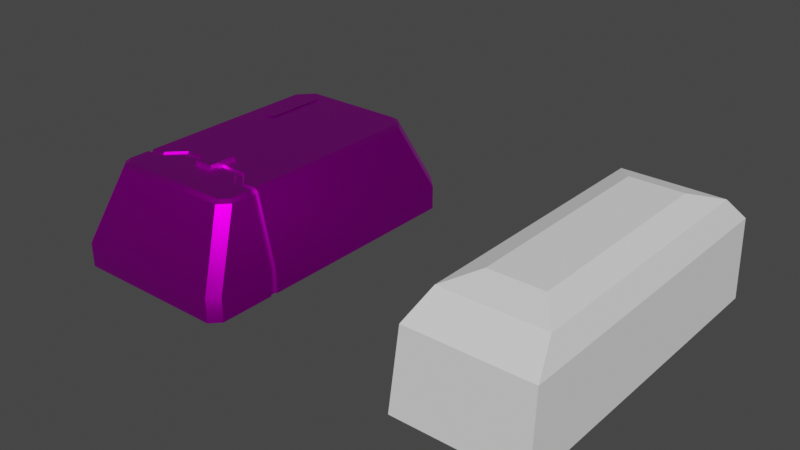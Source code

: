 # Source: Radial_test1.blend  (saved by Blender 2.81.16; exported with 4.5.12 LTS)
import bpy
from mathutils import Matrix  # noqa: F401  (used for matrix-valued properties, if any)

bpy.ops.wm.read_factory_settings(use_empty=True)
scene = bpy.context.scene
scene.name = 'Scene'

# ---- collections
col_collection = bpy.data.collections.new('Collection'); scene.collection.children.link(col_collection)

# ---- images (referenced by path relative to the original .blend; pixels are not part of the script)
import os
ASSET_DIR = os.environ.get("B2B_ASSET_DIR", "")  # directory of the original .blend (textures are referenced by path, not embedded)
HERE = os.path.dirname(os.path.abspath(__file__))  # packed textures are extracted next to this script under _unpacked/

def load_image(name, relpath, width, height, colorspace="sRGB"):
    """Load a texture the original file referenced (path relative to the .blend, or extracted next to this script)."""
    p = next((c for c in (os.path.join(HERE, relpath), os.path.join(ASSET_DIR, relpath)) if relpath and os.path.exists(c)), "")
    if p:
        img = bpy.data.images.load(p, check_existing=True)
        img.name = name
    else:  # same state as the original file: an image datablock whose file is absent (Cycles renders it pink)
        img = bpy.data.images.new(name, width, height)
        img.source = "FILE"
        img.filepath = "//" + (relpath or name)
    img.colorspace_settings.name = colorspace
    return img
img_stack_dif_png = load_image('Stack_Dif.png', 'Stack_Dif.png', 1024, 1024, 'sRGB')

# ---- materials (node trees are filled in below, after node groups)
mat_material = bpy.data.materials.new('Material')
mat_material.alpha_threshold = 0.0
mat_material.use_transparent_shadow = False
mat_material.line_color = (0.0, 0.0, 0.0, 1.0)

# ---- node groups
ng_auto_smooth = bpy.data.node_groups.new('Auto Smooth', 'GeometryNodeTree')
_s = ng_auto_smooth.interface.new_socket(name='Geometry', in_out='OUTPUT', socket_type='NodeSocketGeometry')
_s = ng_auto_smooth.interface.new_socket(name='Geometry', in_out='INPUT', socket_type='NodeSocketGeometry')
_s = ng_auto_smooth.interface.new_socket(name='Angle', in_out='INPUT', socket_type='NodeSocketFloat')
_s.subtype = 'ANGLE'
_s.min_value = 0.0
_s.max_value = 3.142
ng_auto_smooth.is_modifier = True
_N = ng_auto_smooth.nodes; _L = ng_auto_smooth.links
n0 = _N.new('NodeGroupOutput'); n0.name = 'Group Output'; n0.location = (480, -100)
n1 = _N.new('NodeGroupInput'); n1.name = 'Group Input'; n1.location = (-420, -300)
n2 = _N.new('NodeGroupInput'); n2.name = 'Group Input.001'; n2.location = (-60, -100)
n3 = _N.new('GeometryNodeSetShadeSmooth'); n3.name = 'Set Shade Smooth'; n3.location = (120, -100)
n3.domain = 'EDGE'
n4 = _N.new('GeometryNodeSetShadeSmooth'); n4.name = 'Set Shade Smooth.001'; n4.location = (300, -100)
n5 = _N.new('GeometryNodeInputMeshEdgeAngle'); n5.name = 'Edge Angle'; n5.location = (-420, -220)
n6 = _N.new('GeometryNodeInputEdgeSmooth'); n6.name = 'Is Edge Smooth'; n6.location = (-60, -160)
n7 = _N.new('GeometryNodeInputShadeSmooth'); n7.name = 'Is Face Smooth'; n7.location = (-240, -340)
n8 = _N.new('FunctionNodeBooleanMath'); n8.name = 'Boolean Math'; n8.location = (-60, -220)
n9 = _N.new('FunctionNodeCompare'); n9.name = 'Compare'; n9.location = (-240, -180)
n9.operation = 'LESS_EQUAL'
_L.new(n5.outputs[0], n9.inputs[0])
_L.new(n4.outputs[0], n0.inputs[0])
_L.new(n1.outputs[1], n9.inputs[1])
_L.new(n9.outputs[0], n8.inputs[0])
_L.new(n7.outputs[0], n8.inputs[1])
_L.new(n2.outputs[0], n3.inputs[0])
_L.new(n6.outputs[0], n3.inputs[1])
_L.new(n3.outputs[0], n4.inputs[0])
_L.new(n8.outputs[0], n3.inputs[2])
n0.is_active_output = True

# ---- material node trees
mat_material.use_nodes = True; mat_material.node_tree.nodes.clear()
_N = mat_material.node_tree.nodes; _L = mat_material.node_tree.links
n0 = _N.new('ShaderNodeOutputMaterial'); n0.name = 'Material Output'; n0.location = (362, 318)
n1 = _N.new('ShaderNodeBsdfPrincipled'); n1.name = 'Principled BSDF'; n1.location = (72, 318)
n1.distribution = 'GGX'
n1.subsurface_method = 'BURLEY'
n1.inputs[2].default_value = 0.4
n1.inputs[3].default_value = 1.45
n1.inputs[27].default_value = (0.0, 0.0, 0.0, 1.0)
n1.inputs[28].default_value = 1.0
n2 = _N.new('ShaderNodeTexImage'); n2.name = 'Image Texture'; n2.location = (-371, 212)
n2.image = img_stack_dif_png
_L.new(n1.outputs[0], n0.inputs[0])
_L.new(n2.outputs[0], n1.inputs[0])
_L.new(n2.outputs[1], n1.inputs[1])
n0.is_active_output = True

# ---- world
world_world = bpy.data.worlds.new('World'); scene.world = world_world
world_world.use_nodes = True; world_world.node_tree.nodes.clear()
_N = world_world.node_tree.nodes; _L = world_world.node_tree.links
n0 = _N.new('ShaderNodeOutputWorld'); n0.name = 'World Output'; n0.location = (300, 300)
n1 = _N.new('ShaderNodeBackground'); n1.name = 'Background'; n1.location = (10, 300)
n1.inputs[0].default_value = (0.05088, 0.05088, 0.05088, 1.0)
_L.new(n1.outputs[0], n0.inputs[0])
n0.is_active_output = True
world_world.color = (0.05088, 0.05088, 0.05088)
world_world.use_sun_shadow = False
world_world.sun_shadow_jitter_overblur = 0.0

# ---- meshes
me_cube_001 = bpy.data.meshes.new('Cube.001')
me_cube_001.from_pydata([(0.4879, -0.4857, 0.08231), (0.4879, -0.5103, 0.08231), (0.2763, -0.5103, 0.4901), (0.1951, -0.4291, 0.4901), (0.2115, -0.3969, 0.4901), (0.3004, -0.4857, 0.4901), (0.5, -0.477, 0.08231), (0.5, -0.519, 0.08231), (0.2727, -0.519, 0.5), (0.1915, -0.4378, 0.5), (0.2151, -0.3882, 0.5), (0.304, -0.477, 0.5), (0.4082, 0.8903, 0.08231), (0.5, 0.7933, 0.08231), (0.4879, -0.5103, -0.0555), (0.4879, -0.4857, -0.0555), (0.5, -0.519, -0.0555), (0.5, -0.477, -0.0555), (0.5, 0.7933, -0.0555), (0.4082, 0.8903, -0.0555), (0.446, -0.8981, 0.08231), (0.5, -0.8422, 0.08231), (0.5, -0.8423, -0.0555), (0.446, -0.8981, -0.0555), (0.3959, -0.4857, 0.473), (0.3735, -0.4857, 0.4901), (0.3736, -0.5103, 0.4901), (0.3959, -0.5103, 0.473), (0.4041, -0.477, 0.483), (0.3817, -0.477, 0.5), (0.3818, -0.519, 0.5), (0.4041, -0.519, 0.4831), (0.3816, 0.5872, 0.5), (0.404, 0.6014, 0.4832), (0.3122, 0.6983, 0.4833), (0.3006, 0.6727, 0.5), (0.3385, -0.6799, 0.5), (0.35, -0.7061, 0.4833), (0.3819, -0.6348, 0.5), (0.404, -0.6501, 0.4832), (-0.4879, -0.4857, 0.08231), (-0.4879, -0.5103, 0.08231), (-0.2763, -0.5103, 0.4901), (-0.1951, -0.4291, 0.4901), (-0.2115, -0.3969, 0.4901), (-0.3004, -0.4857, 0.4901), (-0.5, -0.477, 0.08231), (-0.5, -0.519, 0.08231), (-0.2727, -0.519, 0.5), (-0.1915, -0.4378, 0.5), (-0.2151, -0.3882, 0.5), (-0.304, -0.477, 0.5), (-0.4082, 0.8903, 0.08231), (-0.5, 0.7933, 0.08231), (-0.4879, -0.5103, -0.0555), (-0.4879, -0.4857, -0.0555), (-0.5, -0.519, -0.0555), (-0.5, -0.477, -0.0555), (-0.5, 0.7933, -0.0555), (-0.4082, 0.8903, -0.0555), (-0.446, -0.8981, 0.08231), (-0.5, -0.8422, 0.08231), (-0.5, -0.8423, -0.0555), (-0.446, -0.8981, -0.0555), (-0.3959, -0.4857, 0.473), (-0.3735, -0.4857, 0.4901), (-0.3736, -0.5103, 0.4901), (-0.3959, -0.5103, 0.473), (-0.4041, -0.477, 0.483), (-0.3817, -0.477, 0.5), (-0.3818, -0.519, 0.5), (-0.4041, -0.519, 0.4831), (-0.3816, 0.5872, 0.5), (-0.404, 0.6014, 0.4832), (-0.3122, 0.6983, 0.4833), (-0.3006, 0.6727, 0.5), (-0.3385, -0.6799, 0.5), (-0.35, -0.7061, 0.4833), (-0.3819, -0.6348, 0.5), (-0.404, -0.6501, 0.4832), (-0.05308, -0.313, 0.5232), (0.05308, -0.313, 0.5232), (0.05308, -0.4694, 0.5232), (-0.05308, -0.4694, 0.5232), (-0.06385, -0.2971, 0.475), (0.06385, -0.2971, 0.475), (0.06385, -0.4853, 0.475), (-0.06385, -0.4853, 0.475), (-0.2116, 0.2345, 0.5075), (-0.2116, 0.6189, 0.5075), (-0.3076, 0.2345, 0.5075), (-0.3076, 0.6189, 0.5075)], [], [(43, 49, 9, 3), (9, 49, 48, 76, 36, 8), (7, 21, 22, 16), (24, 0, 6, 28), (7, 31, 39, 21), (43, 3, 4, 44), (1, 27, 31, 7), (26, 2, 8, 30), (5, 25, 29, 11), (13, 33, 28, 6), (2, 3, 9, 8), (10, 50, 44, 4), (34, 74, 75, 35), (4, 5, 11, 10), (0, 24, 27, 1), (5, 4, 3, 2), (55, 59, 19, 15), (14, 16, 22, 23), (11, 35, 10), (32, 35, 11, 29), (37, 20, 21, 39), (1, 7, 16, 14), (17, 15, 19, 18), (33, 13, 12, 34), (13, 6, 17, 18), (0, 1, 14, 15), (6, 0, 15, 17), (36, 38, 30, 8), (12, 13, 18, 19), (20, 23, 22, 21), (25, 5, 2, 26), (25, 26, 27, 24), (29, 25, 24, 28), (26, 30, 31, 27), (35, 32, 33, 34), (32, 29, 28, 33), (75, 50, 10, 35), (37, 39, 38, 36), (36, 76, 77, 37), (30, 38, 39, 31), (12, 52, 74, 34), (19, 59, 52, 12), (47, 56, 62, 61), (64, 68, 46, 40), (47, 61, 79, 71), (60, 63, 23, 20), (41, 47, 71, 67), (66, 70, 48, 42), (45, 51, 69, 65), (53, 46, 68, 73), (42, 48, 49, 43), (44, 50, 51, 45), (40, 41, 67, 64), (45, 42, 43, 44), (54, 63, 62, 56), (51, 50, 75), (72, 69, 51, 75), (77, 79, 61, 60), (41, 54, 56, 47), (57, 58, 59, 55), (73, 74, 52, 53), (53, 58, 57, 46), (40, 55, 54, 41), (46, 57, 55, 40), (76, 48, 70, 78), (52, 59, 58, 53), (60, 61, 62, 63), (65, 66, 42, 45), (63, 54, 14, 23), (15, 14, 54, 55), (65, 64, 67, 66), (69, 68, 64, 65), (66, 67, 71, 70), (75, 74, 73, 72), (72, 73, 68, 69), (77, 76, 78, 79), (70, 71, 79, 78), (60, 20, 37, 77), (80, 83, 82, 81), (80, 81, 85, 84), (83, 80, 84, 87), (82, 83, 87, 86), (81, 82, 86, 85), (90, 88, 89, 91)])
me_cube_001.polygons.foreach_set('use_smooth', [True] * 84)
_k = set([(80, 81), (80, 83), (80, 84), (81, 82), (81, 85), (82, 83), (82, 86), (83, 87), (84, 85), (84, 87), (85, 86), (86, 87)])
me_cube_001.attributes.new('sharp_edge', 'BOOLEAN', 'EDGE').data.foreach_set('value', [ (min(e.vertices), max(e.vertices)) in _k for e in me_cube_001.edges])
_uv = me_cube_001.uv_layers.new(name='UVMap')
_uv.uv.foreach_set('vector', [0.3178, 0.6632, 0.318, 0.6626, 0.3353, 0.6628, 0.3355, 0.6634, 0.3353, 0.6628, 0.318, 0.6626, 0.3142, 0.6592, 0.3117, 0.6517, 0.3417, 0.6516, 0.3392, 0.6593, 0.3671, 0.6584, 0.3668, 0.6422, 0.3737, 0.6422, 0.3737, 0.6584, 0.3459, 0.6609, 0.367, 0.6603, 0.3671, 0.661, 0.3457, 0.6616, 0.3671, 0.6584, 0.3457, 0.6587, 0.3454, 0.6524, 0.3668, 0.6422, 0.3178, 0.6632, 0.3355, 0.6634, 0.3362, 0.6649, 0.3171, 0.6646, 0.367, 0.6591, 0.3459, 0.6595, 0.3457, 0.6587, 0.3671, 0.6584, 0.3443, 0.6595, 0.3394, 0.6599, 0.3392, 0.6593, 0.3445, 0.6589, 0.3406, 0.661, 0.3443, 0.6609, 0.3445, 0.6616, 0.3408, 0.6616, 0.3645, 0.7322, 0.3445, 0.7219, 0.3457, 0.6616, 0.3671, 0.661, 0.3394, 0.6599, 0.3355, 0.6634, 0.3353, 0.6628, 0.3392, 0.6593, 0.3365, 0.6655, 0.3169, 0.6652, 0.3171, 0.6646, 0.3362, 0.6649, 0.3395, 0.7257, 0.3142, 0.7255, 0.3146, 0.7242, 0.339, 0.7244, 0.3362, 0.6649, 0.3406, 0.661, 0.3408, 0.6616, 0.3365, 0.6655, 0.367, 0.6603, 0.3459, 0.6609, 0.3459, 0.6595, 0.367, 0.6591, 0.3406, 0.661, 0.3362, 0.6649, 0.3355, 0.6634, 0.3394, 0.6599, 0.2992, 0.7515, 0.3728, 0.7552, 0.3728, 0.7931, 0.2992, 0.7968, 0.298, 0.7968, 0.2976, 0.7973, 0.2826, 0.7973, 0.28, 0.7948, 0.3408, 0.6616, 0.339, 0.7244, 0.3365, 0.6655, 0.3431, 0.7211, 0.339, 0.7244, 0.3408, 0.6616, 0.3445, 0.6616, 0.3421, 0.6502, 0.3462, 0.6306, 0.3498, 0.6315, 0.3451, 0.6521, 0.367, 0.6591, 0.3671, 0.6584, 0.3737, 0.6584, 0.3737, 0.6591, 0.3, 0.798, 0.2992, 0.7968, 0.3728, 0.7931, 0.3683, 0.7973, 0.3442, 0.7221, 0.3502, 0.7421, 0.3444, 0.7439, 0.3395, 0.7257, 0.3645, 0.7322, 0.3671, 0.661, 0.3737, 0.661, 0.3714, 0.7324, 0.367, 0.6603, 0.367, 0.6591, 0.3737, 0.6591, 0.3737, 0.6603, 0.3671, 0.661, 0.367, 0.6603, 0.3737, 0.6603, 0.3737, 0.661, 0.3417, 0.6516, 0.344, 0.6533, 0.3445, 0.6589, 0.3392, 0.6593, 0.3444, 0.7439, 0.3502, 0.7421, 0.3516, 0.7485, 0.3455, 0.7499, 0.3462, 0.6306, 0.347, 0.6242, 0.3509, 0.6248, 0.3498, 0.6315, 0.3443, 0.6609, 0.3406, 0.661, 0.3394, 0.6599, 0.3443, 0.6595, 0.3443, 0.6609, 0.3443, 0.6595, 0.3459, 0.6595, 0.3459, 0.6609, 0.3445, 0.6616, 0.3443, 0.6609, 0.3459, 0.6609, 0.3457, 0.6616, 0.3443, 0.6595, 0.3445, 0.6589, 0.3457, 0.6587, 0.3459, 0.6595, 0.339, 0.7244, 0.3431, 0.7211, 0.3442, 0.7221, 0.3395, 0.7257, 0.3431, 0.7211, 0.3445, 0.6616, 0.3457, 0.6616, 0.3445, 0.7219, 0.3146, 0.7242, 0.3169, 0.6652, 0.3365, 0.6655, 0.339, 0.7244, 0.3421, 0.6502, 0.3451, 0.6521, 0.344, 0.6533, 0.3417, 0.6516, 0.3417, 0.6516, 0.3117, 0.6517, 0.3112, 0.6503, 0.3421, 0.6502, 0.3445, 0.6589, 0.344, 0.6533, 0.3454, 0.6524, 0.3457, 0.6587, 0.3444, 0.7439, 0.31, 0.7439, 0.3142, 0.7255, 0.3395, 0.7257, 0.3455, 0.7499, 0.309, 0.7503, 0.31, 0.7439, 0.3444, 0.7439, 0.2866, 0.6586, 0.2801, 0.6586, 0.28, 0.6426, 0.2868, 0.6426, 0.3076, 0.6608, 0.3077, 0.6616, 0.2866, 0.6612, 0.2867, 0.6605, 0.2866, 0.6586, 0.2868, 0.6426, 0.3079, 0.6525, 0.3078, 0.6587, 0.3062, 0.6306, 0.3054, 0.6239, 0.347, 0.6242, 0.3462, 0.6306, 0.2867, 0.6593, 0.2866, 0.6586, 0.3078, 0.6587, 0.3076, 0.6595, 0.3091, 0.6595, 0.309, 0.6588, 0.3142, 0.6592, 0.3139, 0.6598, 0.3129, 0.6609, 0.3126, 0.6615, 0.3089, 0.6615, 0.3091, 0.6608, 0.2892, 0.732, 0.2866, 0.6612, 0.3077, 0.6616, 0.3092, 0.7218, 0.3139, 0.6598, 0.3142, 0.6592, 0.318, 0.6626, 0.3178, 0.6632, 0.3171, 0.6646, 0.3169, 0.6652, 0.3126, 0.6615, 0.3129, 0.6609, 0.2867, 0.6605, 0.2867, 0.6593, 0.3076, 0.6595, 0.3076, 0.6608, 0.3129, 0.6609, 0.3139, 0.6598, 0.3178, 0.6632, 0.3171, 0.6646, 0.298, 0.7515, 0.28, 0.7534, 0.2826, 0.7509, 0.2976, 0.7509, 0.3126, 0.6615, 0.3169, 0.6652, 0.3146, 0.7242, 0.3106, 0.721, 0.3089, 0.6615, 0.3126, 0.6615, 0.3146, 0.7242, 0.3112, 0.6503, 0.3083, 0.6523, 0.3026, 0.6316, 0.3062, 0.6306, 0.2867, 0.6593, 0.2801, 0.6593, 0.2801, 0.6586, 0.2866, 0.6586, 0.2996, 0.7503, 0.3683, 0.7509, 0.3728, 0.7552, 0.2992, 0.7515, 0.3095, 0.722, 0.3142, 0.7255, 0.31, 0.7439, 0.304, 0.7423, 0.2892, 0.732, 0.2824, 0.7322, 0.2801, 0.6611, 0.2866, 0.6612, 0.2867, 0.6605, 0.2801, 0.6605, 0.2801, 0.6593, 0.2867, 0.6593, 0.2866, 0.6612, 0.2801, 0.6611, 0.2801, 0.6605, 0.2867, 0.6605, 0.3117, 0.6517, 0.3142, 0.6592, 0.309, 0.6588, 0.3093, 0.6534, 0.31, 0.7439, 0.309, 0.7503, 0.3026, 0.7489, 0.304, 0.7423, 0.3062, 0.6306, 0.3026, 0.6316, 0.3013, 0.6246, 0.3054, 0.6239, 0.3091, 0.6608, 0.3091, 0.6595, 0.3139, 0.6598, 0.3129, 0.6609, 0.28, 0.7534, 0.298, 0.7515, 0.298, 0.7968, 0.28, 0.7948, 0.2992, 0.7968, 0.298, 0.7968, 0.298, 0.7515, 0.2992, 0.7515, 0.3091, 0.6608, 0.3076, 0.6608, 0.3076, 0.6595, 0.3091, 0.6595, 0.3089, 0.6615, 0.3077, 0.6616, 0.3076, 0.6608, 0.3091, 0.6608, 0.3091, 0.6595, 0.3076, 0.6595, 0.3078, 0.6587, 0.309, 0.6588, 0.3146, 0.7242, 0.3142, 0.7255, 0.3095, 0.722, 0.3106, 0.721, 0.3106, 0.721, 0.3092, 0.7218, 0.3077, 0.6616, 0.3089, 0.6615, 0.3112, 0.6503, 0.3117, 0.6517, 0.3093, 0.6534, 0.3083, 0.6523, 0.309, 0.6588, 0.3078, 0.6587, 0.3079, 0.6525, 0.3093, 0.6534, 0.3062, 0.6306, 0.3462, 0.6306, 0.3421, 0.6502, 0.3112, 0.6503, 0.011, 0.2156, 0.011, 0.203, 0.02402, 0.203, 0.02402, 0.2156, 0.011, 0.2156, 0.02402, 0.2156, 0.02402, 0.2216, 0.011, 0.2216, 0.011, 0.203, 0.011, 0.2156, 0.00503, 0.2156, 0.00503, 0.203, 0.02402, 0.203, 0.011, 0.203, 0.011, 0.197, 0.02402, 0.197, 0.02402, 0.2156, 0.02402, 0.203, 0.02999, 0.203, 0.02999, 0.2156, 0.4398, 0.1487, 0.4398, 0.1643, 0.3774, 0.1643, 0.3774, 0.1487])
me_cube_001.materials.append(mat_material)
me_cube_001.use_remesh_preserve_volume = False
me_cube_001.use_remesh_preserve_attributes = False
me_cube_001.use_mirror_vertex_groups = False
me_cube_001.update()
me_cube_011 = bpy.data.meshes.new('Cube.011')
me_cube_011.from_pydata([(0.2461, -0.667, 0.376), (-0.2461, -0.667, 0.1721), (0.2664, -0.667, 0.2741), (-0.2461, -0.667, 0.376), (0.2461, -0.667, 0.1721), (-0.1884, -0.667, 0.4625), (0.1884, -0.667, 0.08571), (-0.102, -0.667, 0.5202), (0.102, -0.667, 0.02796), (-5.96e-08, -0.667, 0.5405), (-5.96e-08, -0.667, 0.00768), (0.102, -0.667, 0.5202), (-0.102, -0.667, 0.02796), (0.1884, -0.667, 0.4625), (-0.1884, -0.667, 0.08571), (-0.2664, -0.667, 0.2741), (-0.2084, -0.658, 0.06569), (-0.1128, -0.658, 0.001795), (-5.96e-08, -0.658, -0.02064), (0.1128, -0.658, 0.001795), (0.2084, -0.658, 0.06569), (0.2723, -0.658, 0.1613), (0.2947, -0.658, 0.2741), (0.2723, -0.658, 0.3869), (0.2084, -0.658, 0.4825), (0.1128, -0.658, 0.5464), (-5.96e-08, -0.658, 0.5688), (-0.1128, -0.658, 0.5464), (-0.2084, -0.658, 0.4825), (-0.2723, -0.658, 0.3869), (-0.2947, -0.658, 0.2741), (-0.2723, -0.658, 0.1613), (-0.2084, -0.6986, 0.06569), (-0.1128, -0.6986, 0.001795), (-5.96e-08, -0.6986, -0.02064), (0.1128, -0.6986, 0.001795), (0.2084, -0.6986, 0.06569), (0.2723, -0.6986, 0.1613), (0.2947, -0.6986, 0.2741), (0.2723, -0.6986, 0.3869), (0.2084, -0.6986, 0.4825), (0.1128, -0.6986, 0.5464), (-5.96e-08, -0.6986, 0.5688), (-0.1128, -0.6986, 0.5464), (-0.2084, -0.6986, 0.4825), (-0.2723, -0.6986, 0.3869), (-0.2947, -0.6986, 0.2741), (-0.2723, -0.6986, 0.1613), (0.1689, -0.7, 0.443), (0.2207, -0.7, 0.3655), (-0.1689, -0.7, 0.1052), (-0.2207, -0.7, 0.1827), (0.2389, -0.7, 0.2741), (-0.2389, -0.7, 0.2741), (-0.2207, -0.7, 0.3655), (0.2207, -0.7, 0.1827), (-0.1689, -0.7, 0.443), (0.1689, -0.7, 0.1052), (-0.09143, -0.7, 0.4948), (0.09143, -0.7, 0.05337), (-5.96e-08, -0.7, 0.513), (-5.96e-08, -0.7, 0.03518), (0.09143, -0.7, 0.4948), (-0.09143, -0.7, 0.05337), (-0.09296, -0.6566, 0.04968), (0.09296, -0.6566, 0.4985), (-5.96e-08, -0.6566, 0.03119), (-5.96e-08, -0.6566, 0.517), (0.09296, -0.6566, 0.04968), (-0.09296, -0.6566, 0.4985), (0.1718, -0.6566, 0.1023), (-0.1718, -0.6566, 0.4459), (0.2244, -0.6566, 0.1811), (-0.2244, -0.6566, 0.3671), (-0.2429, -0.6566, 0.2741), (0.2429, -0.6566, 0.2741), (-0.2244, -0.6566, 0.1811), (-0.1718, -0.6566, 0.1023), (0.2244, -0.6566, 0.3671), (0.1718, -0.6566, 0.4459), (-0.2638, -0.7371, 0.2741), (-0.2437, -0.7371, 0.375), (-0.1865, -0.7371, 0.4606), (-0.1009, -0.7371, 0.5178), (-5.96e-08, -0.7371, 0.5379), (0.1009, -0.7371, 0.5178), (0.1865, -0.7371, 0.4606), (0.2437, -0.7371, 0.375), (0.2638, -0.7371, 0.2741), (0.2437, -0.7371, 0.1732), (0.1865, -0.7371, 0.08758), (0.1009, -0.7371, 0.0304), (-5.96e-08, -0.7371, 0.01032), (-0.1009, -0.7371, 0.0304), (-0.1865, -0.7371, 0.08758), (-0.2437, -0.7371, 0.1732), (-5.96e-08, -0.9013, 0.2741), (-0.07838, -0.8982, 0.2741), (-0.07242, -0.8982, 0.3041), (-0.05543, -0.8982, 0.3295), (-0.03, -0.8982, 0.3465), (-5.96e-08, -0.8982, 0.3525), (0.03, -0.8982, 0.3465), (0.05543, -0.8982, 0.3295), (0.07242, -0.8982, 0.3041), (0.07838, -0.8982, 0.2741), (0.07242, -0.8982, 0.2441), (0.05543, -0.8982, 0.2187), (0.03, -0.8982, 0.2017), (-5.96e-08, -0.8982, 0.1957), (-0.03, -0.8982, 0.2017), (-0.05543, -0.8982, 0.2187), (-0.07242, -0.8982, 0.2441), (-0.2414, -0.79, 0.2741), (-0.1367, -0.8813, 0.2741), (-0.1989, -0.8424, 0.2741), (-0.1263, -0.8813, 0.3264), (-0.223, -0.79, 0.3665), (-0.1837, -0.8424, 0.3502), (-0.09665, -0.8813, 0.3707), (-0.1707, -0.79, 0.4448), (-0.1406, -0.8424, 0.4147), (-0.05231, -0.8813, 0.4004), (-0.09239, -0.79, 0.4971), (-0.07611, -0.8424, 0.4578), (-5.96e-08, -0.8813, 0.4108), (-5.96e-08, -0.79, 0.5155), (-5.96e-08, -0.8424, 0.473), (0.05231, -0.8813, 0.4004), (0.09239, -0.79, 0.4971), (0.07611, -0.8424, 0.4578), (0.09665, -0.8813, 0.3707), (0.1707, -0.79, 0.4448), (0.1406, -0.8424, 0.4147), (0.1263, -0.8813, 0.3264), (0.223, -0.79, 0.3665), (0.1837, -0.8424, 0.3502), (0.1367, -0.8813, 0.2741), (0.2414, -0.79, 0.2741), (0.1989, -0.8424, 0.2741), (0.1263, -0.8813, 0.2218), (0.223, -0.79, 0.1817), (0.1837, -0.8424, 0.198), (0.09665, -0.8813, 0.1774), (0.1707, -0.79, 0.1034), (0.1406, -0.8424, 0.1335), (0.05231, -0.8813, 0.1478), (0.09239, -0.79, 0.05105), (0.07611, -0.8424, 0.09035), (-5.96e-08, -0.8813, 0.1374), (-5.96e-08, -0.79, 0.03267), (-5.96e-08, -0.8424, 0.07522), (-0.05231, -0.8813, 0.1478), (-0.09239, -0.79, 0.05105), (-0.07611, -0.8424, 0.09035), (-0.09665, -0.8813, 0.1774), (-0.1707, -0.79, 0.1034), (-0.1406, -0.8424, 0.1335), (-0.1263, -0.8813, 0.2218), (-0.223, -0.79, 0.1817), (-0.1837, -0.8424, 0.198), (0.1884, -0.6844, 0.4625), (0.2461, -0.6844, 0.376), (-0.1884, -0.6844, 0.08571), (-0.2461, -0.6844, 0.1721), (0.2664, -0.6844, 0.2741), (-0.2664, -0.6844, 0.2741), (-0.2461, -0.6844, 0.376), (0.2461, -0.6844, 0.1721), (-0.1884, -0.6844, 0.4625), (0.1884, -0.6844, 0.08571), (-0.102, -0.6844, 0.5202), (0.102, -0.6844, 0.02796), (-5.96e-08, -0.6844, 0.5405), (-5.96e-08, -0.6844, 0.00768), (0.102, -0.6844, 0.5202), (-0.102, -0.6844, 0.02796), (0.1177, -0.5536, 0.566), (0.2094, -0.5536, 0.5072), (0.2094, -0.6592, 0.5072), (0.1177, -0.6592, 0.566), (0.09069, -0.5536, 0.524), (0.1824, -0.5536, 0.4651), (0.1824, -0.6592, 0.4651), (0.09069, -0.6592, 0.524), (0.2795, -0.5635, 0.3791), (0.2795, -0.6493, 0.3791), (0.2795, -0.6493, -0.04337), (0.2795, -0.5635, -0.04337), (0.1177, -0.5635, 0.5434), (0.2094, -0.5635, 0.4845), (0.2094, -0.6493, 0.4845), (0.1177, -0.6493, 0.5434), (0.0, -0.5635, 0.5126), (0.0, -0.6493, 0.5126), (0.2295, -0.5635, 0.364), (0.2295, -0.6493, 0.364), (0.2295, -0.6493, -0.04337), (0.2295, -0.5635, -0.04337), (0.09952, -0.5635, 0.4956), (0.1736, -0.5635, 0.4481), (0.1736, -0.6493, 0.4481), (0.09952, -0.6493, 0.4956), (0.0, -0.5635, 0.5619), (0.0, -0.6493, 0.5619), (-0.2795, -0.5635, 0.3791), (-0.2795, -0.6493, 0.3791), (-0.2795, -0.6493, -0.04337), (-0.2795, -0.5635, -0.04337), (-0.1177, -0.5635, 0.5434), (-0.2094, -0.5635, 0.4845), (-0.2094, -0.6493, 0.4845), (-0.1177, -0.6493, 0.5434), (-0.2295, -0.5635, 0.364), (-0.2295, -0.6493, 0.364), (-0.2295, -0.6493, -0.04337), (-0.2295, -0.5635, -0.04337), (-0.09952, -0.5635, 0.4956), (-0.1736, -0.5635, 0.4481), (-0.1736, -0.6493, 0.4481), (-0.09952, -0.6493, 0.4956), (0.2461, 0.667, 0.376), (-0.2461, 0.667, 0.1721), (0.2664, 0.667, 0.2741), (-0.2461, 0.667, 0.376), (0.2461, 0.667, 0.1721), (-0.1884, 0.667, 0.4625), (0.1884, 0.667, 0.08571), (-0.102, 0.667, 0.5202), (0.102, 0.667, 0.02796), (-5.96e-08, 0.667, 0.5405), (-5.96e-08, 0.667, 0.00768), (0.102, 0.667, 0.5202), (-0.102, 0.667, 0.02796), (0.1884, 0.667, 0.4625), (-0.1884, 0.667, 0.08571), (-0.2664, 0.667, 0.2741), (-0.2084, 0.658, 0.06569), (-0.1128, 0.658, 0.001795), (-5.96e-08, 0.658, -0.02064), (0.1128, 0.658, 0.001795), (0.2084, 0.658, 0.06569), (0.2723, 0.658, 0.1613), (0.2947, 0.658, 0.2741), (0.2723, 0.658, 0.3869), (0.2084, 0.658, 0.4825), (0.1128, 0.658, 0.5464), (-5.96e-08, 0.658, 0.5688), (-0.1128, 0.658, 0.5464), (-0.2084, 0.658, 0.4825), (-0.2723, 0.658, 0.3869), (-0.2947, 0.658, 0.2741), (-0.2723, 0.658, 0.1613), (-0.2084, 0.6986, 0.06569), (-0.1128, 0.6986, 0.001795), (-5.96e-08, 0.6986, -0.02064), (0.1128, 0.6986, 0.001795), (0.2084, 0.6986, 0.06569), (0.2723, 0.6986, 0.1613), (0.2947, 0.6986, 0.2741), (0.2723, 0.6986, 0.3869), (0.2084, 0.6986, 0.4825), (0.1128, 0.6986, 0.5464), (-5.96e-08, 0.6986, 0.5688), (-0.1128, 0.6986, 0.5464), (-0.2084, 0.6986, 0.4825), (-0.2723, 0.6986, 0.3869), (-0.2947, 0.6986, 0.2741), (-0.2723, 0.6986, 0.1613), (0.1689, 0.7, 0.443), (0.2207, 0.7, 0.3655), (-0.1689, 0.7, 0.1052), (-0.2207, 0.7, 0.1827), (0.2389, 0.7, 0.2741), (-0.2389, 0.7, 0.2741), (-0.2207, 0.7, 0.3655), (0.2207, 0.7, 0.1827), (-0.1689, 0.7, 0.443), (0.1689, 0.7, 0.1052), (-0.09143, 0.7, 0.4948), (0.09143, 0.7, 0.05337), (-5.96e-08, 0.7, 0.513), (-5.96e-08, 0.7, 0.03518), (0.09143, 0.7, 0.4948), (-0.09143, 0.7, 0.05337), (-0.09296, 0.6566, 0.04968), (0.09296, 0.6566, 0.4985), (-5.96e-08, 0.6566, 0.03119), (-5.96e-08, 0.6566, 0.517), (0.09296, 0.6566, 0.04968), (-0.09296, 0.6566, 0.4985), (0.1718, 0.6566, 0.1023), (-0.1718, 0.6566, 0.4459), (0.2244, 0.6566, 0.1811), (-0.2244, 0.6566, 0.3671), (-0.2429, 0.6566, 0.2741), (0.2429, 0.6566, 0.2741), (-0.2244, 0.6566, 0.1811), (-0.1718, 0.6566, 0.1023), (0.2244, 0.6566, 0.3671), (0.1718, 0.6566, 0.4459), (-0.2638, 0.7371, 0.2741), (-0.2437, 0.7371, 0.375), (-0.1865, 0.7371, 0.4606), (-0.1009, 0.7371, 0.5178), (-5.96e-08, 0.7371, 0.5379), (0.1009, 0.7371, 0.5178), (0.1865, 0.7371, 0.4606), (0.2437, 0.7371, 0.375), (0.2638, 0.7371, 0.2741), (0.2437, 0.7371, 0.1732), (0.1865, 0.7371, 0.08758), (0.1009, 0.7371, 0.0304), (-5.96e-08, 0.7371, 0.01032), (-0.1009, 0.7371, 0.0304), (-0.1865, 0.7371, 0.08758), (-0.2437, 0.7371, 0.1732), (-5.96e-08, 0.9013, 0.2741), (-0.07838, 0.8982, 0.2741), (-0.07242, 0.8982, 0.3041), (-0.05543, 0.8982, 0.3295), (-0.03, 0.8982, 0.3465), (-5.96e-08, 0.8982, 0.3525), (0.03, 0.8982, 0.3465), (0.05543, 0.8982, 0.3295), (0.07242, 0.8982, 0.3041), (0.07838, 0.8982, 0.2741), (0.07242, 0.8982, 0.2441), (0.05543, 0.8982, 0.2187), (0.03, 0.8982, 0.2017), (-5.96e-08, 0.8982, 0.1957), (-0.03, 0.8982, 0.2017), (-0.05543, 0.8982, 0.2187), (-0.07242, 0.8982, 0.2441), (-0.2414, 0.79, 0.2741), (-0.1367, 0.8813, 0.2741), (-0.1989, 0.8424, 0.2741), (-0.1263, 0.8813, 0.3264), (-0.223, 0.79, 0.3665), (-0.1837, 0.8424, 0.3502), (-0.09665, 0.8813, 0.3707), (-0.1707, 0.79, 0.4448), (-0.1406, 0.8424, 0.4147), (-0.05231, 0.8813, 0.4004), (-0.09239, 0.79, 0.4971), (-0.07611, 0.8424, 0.4578), (-5.96e-08, 0.8813, 0.4108), (-5.96e-08, 0.79, 0.5155), (-5.96e-08, 0.8424, 0.473), (0.05231, 0.8813, 0.4004), (0.09239, 0.79, 0.4971), (0.07611, 0.8424, 0.4578), (0.09665, 0.8813, 0.3707), (0.1707, 0.79, 0.4448), (0.1406, 0.8424, 0.4147), (0.1263, 0.8813, 0.3264), (0.223, 0.79, 0.3665), (0.1837, 0.8424, 0.3502), (0.1367, 0.8813, 0.2741), (0.2414, 0.79, 0.2741), (0.1989, 0.8424, 0.2741), (0.1263, 0.8813, 0.2218), (0.223, 0.79, 0.1817), (0.1837, 0.8424, 0.198), (0.09665, 0.8813, 0.1774), (0.1707, 0.79, 0.1034), (0.1406, 0.8424, 0.1335), (0.05231, 0.8813, 0.1478), (0.09239, 0.79, 0.05105), (0.07611, 0.8424, 0.09035), (-5.96e-08, 0.8813, 0.1374), (-5.96e-08, 0.79, 0.03267), (-5.96e-08, 0.8424, 0.07522), (-0.05231, 0.8813, 0.1478), (-0.09239, 0.79, 0.05105), (-0.07611, 0.8424, 0.09035), (-0.09665, 0.8813, 0.1774), (-0.1707, 0.79, 0.1034), (-0.1406, 0.8424, 0.1335), (-0.1263, 0.8813, 0.2218), (-0.223, 0.79, 0.1817), (-0.1837, 0.8424, 0.198), (0.1884, 0.6844, 0.4625), (0.2461, 0.6844, 0.376), (-0.1884, 0.6844, 0.08571), (-0.2461, 0.6844, 0.1721), (0.2664, 0.6844, 0.2741), (-0.2664, 0.6844, 0.2741), (-0.2461, 0.6844, 0.376), (0.2461, 0.6844, 0.1721), (-0.1884, 0.6844, 0.4625), (0.1884, 0.6844, 0.08571), (-0.102, 0.6844, 0.5202), (0.102, 0.6844, 0.02796), (-5.96e-08, 0.6844, 0.5405), (-5.96e-08, 0.6844, 0.00768), (0.102, 0.6844, 0.5202), (-0.102, 0.6844, 0.02796), (-0.2664, 0.0, 0.2741), (-0.2461, 0.0, 0.376), (-0.1884, 0.0, 0.4625), (-0.102, 0.0, 0.5202), (-5.96e-08, 0.0, 0.5405), (0.102, 0.0, 0.5202), (0.1884, 0.0, 0.4625), (0.2461, 0.0, 0.376), (0.2664, 0.0, 0.2741), (0.2461, 0.0, 0.1721), (0.1884, 0.0, 0.08571), (0.102, 0.0, 0.02796), (-5.96e-08, 0.0, 0.00768), (-0.102, 0.0, 0.02796), (-0.1884, 0.0, 0.08571), (-0.2461, 0.0, 0.1721), (0.1177, 0.5536, 0.566), (0.2094, 0.5536, 0.5072), (0.2094, 0.6592, 0.5072), (0.1177, 0.6592, 0.566), (0.09069, 0.5536, 0.524), (0.1824, 0.5536, 0.4651), (0.1824, 0.6592, 0.4651), (0.09069, 0.6592, 0.524), (0.2795, 0.5635, 0.3791), (0.2795, 0.6493, 0.3791), (0.2795, 0.6493, -0.04337), (0.2795, 0.5635, -0.04337), (0.1177, 0.5635, 0.5434), (0.2094, 0.5635, 0.4845), (0.2094, 0.6493, 0.4845), (0.1177, 0.6493, 0.5434), (0.0, 0.5635, 0.5126), (0.0, 0.6493, 0.5126), (0.2295, 0.5635, 0.364), (0.2295, 0.6493, 0.364), (0.2295, 0.6493, -0.04337), (0.2295, 0.5635, -0.04337), (0.09952, 0.5635, 0.4956), (0.1736, 0.5635, 0.4481), (0.1736, 0.6493, 0.4481), (0.09952, 0.6493, 0.4956), (0.0, 0.5635, 0.5619), (0.0, 0.6493, 0.5619), (-0.2795, 0.5635, 0.3791), (-0.2795, 0.6493, 0.3791), (-0.2795, 0.6493, -0.04337), (-0.2795, 0.5635, -0.04337), (-0.1177, 0.5635, 0.5434), (-0.2094, 0.5635, 0.4845), (-0.2094, 0.6493, 0.4845), (-0.1177, 0.6493, 0.5434), (-0.2295, 0.5635, 0.364), (-0.2295, 0.6493, 0.364), (-0.2295, 0.6493, -0.04337), (-0.2295, 0.5635, -0.04337), (-0.09952, 0.5635, 0.4956), (-0.1736, 0.5635, 0.4481), (-0.1736, 0.6493, 0.4481), (-0.09952, 0.6493, 0.4956), (-0.3726, -0.1286, 0.09212), (-0.3726, -0.1286, 0.2685), (-0.3726, 0.1286, 0.09212), (-0.3726, 0.1286, 0.2685), (-0.1006, -0.1286, 0.05176), (-0.1006, -0.1286, 0.3089), (-0.1006, 0.1286, 0.05176), (-0.1006, 0.1286, 0.3089), (-0.3271, 0.1286, 0.05176), (-0.3271, 0.1286, 0.3089), (-0.3271, -0.1286, 0.05176), (-0.3271, -0.1286, 0.3089), (-0.1054, -0.1054, 0.4989), (-0.1054, -0.1054, 0.5568), (-0.1054, 0.1054, 0.4989), (-0.1054, 0.1054, 0.5568), (0.1054, -0.1054, 0.4989), (0.1054, -0.1054, 0.5568), (0.1054, 0.1054, 0.4989), (0.1054, 0.1054, 0.5568), (-0.2711, 0.2931, -0.04425), (-0.3311, 0.2931, -0.04425), (-0.3611, 0.2411, -0.04425), (-0.3311, 0.1892, -0.04425), (-0.2711, 0.1892, -0.04425), (-0.2411, 0.2411, -0.04425), (-0.2711, 0.2928, 0.09944), (-0.3311, 0.2928, 0.09944), (-0.3611, 0.2411, 0.09443), (-0.3311, 0.1894, 0.08943), (-0.2711, 0.1894, 0.08943), (-0.2411, 0.2411, 0.09443), (-0.2711, 0.2807, 0.1562), (-0.3311, 0.2807, 0.1562), (-0.3611, 0.2331, 0.1354), (-0.3311, 0.1855, 0.1146), (-0.2711, 0.1855, 0.1146), (-0.2411, 0.2331, 0.1354), (-0.2711, 0.2425, 0.2069), (-0.3311, 0.2425, 0.2069), (-0.3611, 0.2112, 0.1654), (-0.3311, 0.1799, 0.1239), (-0.2711, 0.1799, 0.1239), (-0.2411, 0.2112, 0.1654), (-0.2711, 0.1905, 0.2275), (-0.3311, 0.1905, 0.2275), (-0.3611, 0.1814, 0.1764), (-0.3311, 0.1723, 0.1252), (-0.2711, 0.1723, 0.1252), (-0.2411, 0.1814, 0.1764), (-0.2711, -0.1905, 0.2275), (-0.3311, -0.1905, 0.2275), (-0.3611, -0.1814, 0.1764), (-0.3311, -0.1723, 0.1252), (-0.2711, -0.1723, 0.1252), (-0.2411, -0.1814, 0.1764), (-0.2711, -0.2425, 0.2069), (-0.3311, -0.2425, 0.2069), (-0.3611, -0.2112, 0.1654), (-0.3311, -0.1799, 0.1239), (-0.2711, -0.1799, 0.1239), (-0.2411, -0.2112, 0.1654), (-0.2711, -0.2807, 0.1562), (-0.3311, -0.2807, 0.1562), (-0.3611, -0.2331, 0.1354), (-0.3311, -0.1855, 0.1146), (-0.2711, -0.1855, 0.1146), (-0.2411, -0.2331, 0.1354), (-0.2711, -0.2928, 0.09944), (-0.3311, -0.2928, 0.09944), (-0.3611, -0.2411, 0.09443), (-0.3311, -0.1894, 0.08943), (-0.2711, -0.1894, 0.08943), (-0.2411, -0.2411, 0.09443), (-0.2711, -0.2931, -0.04425), (-0.3311, -0.2931, -0.04425), (-0.3611, -0.2411, -0.04425), (-0.3311, -0.1892, -0.04425), (-0.2711, -0.1892, -0.04425), (-0.2411, -0.2411, -0.04425), (-0.0833, -0.05, 0.5289), (-0.08713, -0.06, 0.5382), (-0.1405, -0.05, 0.5053), (-0.1457, -0.06, 0.5139), (-0.151, -0.05, 0.5224), (-0.2164, -0.06, 0.4538), (-0.2241, -0.05, 0.4603), (-0.258, -0.05, 0.3647), (-0.2674, -0.06, 0.3682), (-0.2767, -0.05, 0.3716), (-0.2834, -0.06, 0.2737), (-0.09096, -0.05, 0.5474), (-0.09096, 0.05, 0.5474), (-0.2767, 0.05, 0.3716), (-0.2933, -0.05, 0.2754), (-0.0833, 0.05, 0.5289), (-0.2088, 0.05, 0.4473), (-0.2088, -0.05, 0.4473), (-0.258, 0.05, 0.3647), (-0.2736, 0.05, 0.272), (-0.2736, -0.05, 0.272), (-0.08713, 0.06, 0.5382), (-0.151, 0.05, 0.5224), (-0.1457, 0.06, 0.5139), (-0.1405, 0.05, 0.5053), (-0.2241, 0.05, 0.4603), (-0.2164, 0.06, 0.4538), (-0.2674, 0.06, 0.3682), (-0.2933, 0.05, 0.2754), (-0.2834, 0.06, 0.2737)], [], [(13, 0, 405, 404), (14, 1, 413, 412), (0, 2, 406, 405), (15, 3, 399, 398), (1, 15, 398, 413), (2, 4, 407, 406), (3, 5, 400, 399), (4, 6, 408, 407), (5, 7, 401, 400), (6, 8, 409, 408), (7, 9, 402, 401), (8, 10, 410, 409), (9, 11, 403, 402), (10, 12, 411, 410), (11, 13, 404, 403), (12, 14, 412, 411), (16, 17, 33, 32), (23, 24, 40, 39), (29, 30, 46, 45), (31, 16, 32, 47), (22, 23, 39, 38), (28, 29, 45, 44), (21, 22, 38, 37), (30, 31, 47, 46), (20, 21, 37, 36), (27, 28, 44, 43), (19, 20, 36, 35), (26, 27, 43, 42), (18, 19, 35, 34), (25, 26, 42, 41), (17, 18, 34, 33), (24, 25, 41, 40), (32, 50, 51, 47), (46, 53, 54, 45), (45, 54, 56, 44), (44, 56, 58, 43), (43, 58, 60, 42), (42, 60, 62, 41), (41, 62, 48, 40), (40, 48, 49, 39), (39, 49, 52, 38), (38, 52, 55, 37), (37, 55, 57, 36), (34, 61, 63, 33), (35, 59, 61, 34), (36, 57, 59, 35), (33, 63, 50, 32), (47, 51, 53, 46), (28, 71, 73, 29), (30, 74, 76, 31), (31, 76, 77, 16), (22, 75, 78, 23), (17, 64, 66, 18), (24, 79, 65, 25), (16, 77, 64, 17), (19, 68, 70, 20), (20, 70, 72, 21), (21, 72, 75, 22), (29, 73, 74, 30), (23, 78, 79, 24), (25, 65, 67, 26), (26, 67, 69, 27), (27, 69, 71, 28), (18, 66, 68, 19), (143, 140, 106, 107), (122, 119, 99, 100), (146, 143, 107, 108), (125, 122, 100, 101), (149, 146, 108, 109), (128, 125, 101, 102), (152, 149, 109, 110), (131, 128, 102, 103), (155, 152, 110, 111), (134, 131, 103, 104), (158, 155, 111, 112), (137, 134, 104, 105), (140, 137, 105, 106), (114, 158, 112, 97), (119, 116, 98, 99), (93, 92, 150, 153), (86, 85, 129, 132), (94, 93, 153, 156), (87, 86, 132, 135), (95, 94, 156, 159), (88, 87, 135, 138), (81, 80, 113, 117), (80, 95, 159, 113), (89, 88, 138, 141), (82, 81, 117, 120), (90, 89, 141, 144), (83, 82, 120, 123), (91, 90, 144, 147), (84, 83, 123, 126), (92, 91, 147, 150), (85, 84, 126, 129), (100, 99, 96), (117, 113, 115, 118), (118, 115, 114, 116), (120, 117, 118, 121), (121, 118, 116, 119), (123, 120, 121, 124), (124, 121, 119, 122), (126, 123, 124, 127), (127, 124, 122, 125), (129, 126, 127, 130), (130, 127, 125, 128), (132, 129, 130, 133), (133, 130, 128, 131), (135, 132, 133, 136), (136, 133, 131, 134), (138, 135, 136, 139), (139, 136, 134, 137), (141, 138, 139, 142), (142, 139, 137, 140), (144, 141, 142, 145), (145, 142, 140, 143), (147, 144, 145, 148), (148, 145, 143, 146), (150, 147, 148, 151), (151, 148, 146, 149), (153, 150, 151, 154), (154, 151, 149, 152), (156, 153, 154, 157), (157, 154, 152, 155), (159, 156, 157, 160), (160, 157, 155, 158), (113, 159, 160, 115), (115, 160, 158, 114), (116, 114, 97, 98), (108, 107, 96), (101, 100, 96), (109, 108, 96), (102, 101, 96), (110, 109, 96), (103, 102, 96), (111, 110, 96), (104, 103, 96), (112, 111, 96), (105, 104, 96), (98, 97, 96), (97, 112, 96), (106, 105, 96), (99, 98, 96), (107, 106, 96), (93, 94, 163, 176), (85, 86, 161, 175), (92, 93, 176, 174), (84, 85, 175, 173), (91, 92, 174, 172), (83, 84, 173, 171), (90, 91, 172, 170), (82, 83, 171, 169), (89, 90, 170, 168), (81, 82, 169, 167), (88, 89, 168, 165), (95, 80, 166, 164), (80, 81, 167, 166), (87, 88, 165, 162), (94, 95, 164, 163), (86, 87, 162, 161), (177, 180, 179, 178), (181, 182, 183, 184), (177, 178, 182, 181), (180, 177, 181, 184), (179, 180, 184, 183), (178, 179, 183, 182), (185, 186, 187, 188), (192, 189, 203, 204), (189, 192, 191, 190), (191, 186, 185, 190), (195, 198, 197, 196), (202, 194, 193, 199), (199, 200, 201, 202), (201, 200, 195, 196), (185, 188, 198, 195), (187, 186, 196, 197), (188, 187, 197, 198), (189, 190, 200, 199), (191, 192, 202, 201), (186, 191, 201, 196), (190, 185, 195, 200), (192, 204, 194, 202), (203, 189, 199, 193), (205, 208, 207, 206), (212, 204, 203, 209), (209, 210, 211, 212), (211, 210, 205, 206), (213, 214, 215, 216), (220, 217, 193, 194), (217, 220, 219, 218), (219, 214, 213, 218), (205, 213, 216, 208), (207, 215, 214, 206), (208, 216, 215, 207), (209, 217, 218, 210), (211, 219, 220, 212), (206, 214, 219, 211), (210, 218, 213, 205), (212, 220, 194, 204), (203, 193, 217, 209), (234, 404, 405, 221), (235, 412, 413, 222), (221, 405, 406, 223), (236, 398, 399, 224), (222, 413, 398, 236), (223, 406, 407, 225), (224, 399, 400, 226), (225, 407, 408, 227), (226, 400, 401, 228), (227, 408, 409, 229), (228, 401, 402, 230), (229, 409, 410, 231), (230, 402, 403, 232), (231, 410, 411, 233), (232, 403, 404, 234), (233, 411, 412, 235), (237, 253, 254, 238), (244, 260, 261, 245), (250, 266, 267, 251), (252, 268, 253, 237), (243, 259, 260, 244), (249, 265, 266, 250), (242, 258, 259, 243), (251, 267, 268, 252), (241, 257, 258, 242), (248, 264, 265, 249), (240, 256, 257, 241), (247, 263, 264, 248), (239, 255, 256, 240), (246, 262, 263, 247), (238, 254, 255, 239), (245, 261, 262, 246), (253, 268, 272, 271), (267, 266, 275, 274), (266, 265, 277, 275), (265, 264, 279, 277), (264, 263, 281, 279), (263, 262, 283, 281), (262, 261, 269, 283), (261, 260, 270, 269), (260, 259, 273, 270), (259, 258, 276, 273), (258, 257, 278, 276), (255, 254, 284, 282), (256, 255, 282, 280), (257, 256, 280, 278), (254, 253, 271, 284), (268, 267, 274, 272), (249, 250, 294, 292), (251, 252, 297, 295), (252, 237, 298, 297), (243, 244, 299, 296), (238, 239, 287, 285), (245, 246, 286, 300), (237, 238, 285, 298), (240, 241, 291, 289), (241, 242, 293, 291), (242, 243, 296, 293), (250, 251, 295, 294), (244, 245, 300, 299), (246, 247, 288, 286), (247, 248, 290, 288), (248, 249, 292, 290), (239, 240, 289, 287), (364, 328, 327, 361), (343, 321, 320, 340), (367, 329, 328, 364), (346, 322, 321, 343), (370, 330, 329, 367), (349, 323, 322, 346), (373, 331, 330, 370), (352, 324, 323, 349), (376, 332, 331, 373), (355, 325, 324, 352), (379, 333, 332, 376), (358, 326, 325, 355), (361, 327, 326, 358), (335, 318, 333, 379), (340, 320, 319, 337), (314, 374, 371, 313), (307, 353, 350, 306), (315, 377, 374, 314), (308, 356, 353, 307), (316, 380, 377, 315), (309, 359, 356, 308), (302, 338, 334, 301), (301, 334, 380, 316), (310, 362, 359, 309), (303, 341, 338, 302), (311, 365, 362, 310), (304, 344, 341, 303), (312, 368, 365, 311), (305, 347, 344, 304), (313, 371, 368, 312), (306, 350, 347, 305), (321, 317, 320), (338, 339, 336, 334), (339, 337, 335, 336), (341, 342, 339, 338), (342, 340, 337, 339), (344, 345, 342, 341), (345, 343, 340, 342), (347, 348, 345, 344), (348, 346, 343, 345), (350, 351, 348, 347), (351, 349, 346, 348), (353, 354, 351, 350), (354, 352, 349, 351), (356, 357, 354, 353), (357, 355, 352, 354), (359, 360, 357, 356), (360, 358, 355, 357), (362, 363, 360, 359), (363, 361, 358, 360), (365, 366, 363, 362), (366, 364, 361, 363), (368, 369, 366, 365), (369, 367, 364, 366), (371, 372, 369, 368), (372, 370, 367, 369), (374, 375, 372, 371), (375, 373, 370, 372), (377, 378, 375, 374), (378, 376, 373, 375), (380, 381, 378, 377), (381, 379, 376, 378), (334, 336, 381, 380), (336, 335, 379, 381), (337, 319, 318, 335), (329, 317, 328), (322, 317, 321), (330, 317, 329), (323, 317, 322), (331, 317, 330), (324, 317, 323), (332, 317, 331), (325, 317, 324), (333, 317, 332), (326, 317, 325), (319, 317, 318), (318, 317, 333), (327, 317, 326), (320, 317, 319), (328, 317, 327), (314, 397, 384, 315), (306, 396, 382, 307), (313, 395, 397, 314), (305, 394, 396, 306), (312, 393, 395, 313), (304, 392, 394, 305), (311, 391, 393, 312), (303, 390, 392, 304), (310, 389, 391, 311), (302, 388, 390, 303), (309, 386, 389, 310), (316, 385, 387, 301), (301, 387, 388, 302), (308, 383, 386, 309), (315, 384, 385, 316), (307, 382, 383, 308), (414, 415, 416, 417), (418, 421, 420, 419), (414, 418, 419, 415), (417, 421, 418, 414), (416, 420, 421, 417), (415, 419, 420, 416), (422, 425, 424, 423), (429, 441, 440, 426), (426, 427, 428, 429), (428, 427, 422, 423), (432, 433, 434, 435), (439, 436, 430, 431), (436, 439, 438, 437), (438, 433, 432, 437), (422, 432, 435, 425), (424, 434, 433, 423), (425, 435, 434, 424), (426, 436, 437, 427), (428, 438, 439, 429), (423, 433, 438, 428), (427, 437, 432, 422), (429, 439, 431, 441), (440, 430, 436, 426), (442, 443, 444, 445), (449, 446, 440, 441), (446, 449, 448, 447), (448, 443, 442, 447), (450, 453, 452, 451), (457, 431, 430, 454), (454, 455, 456, 457), (456, 455, 450, 451), (442, 445, 453, 450), (444, 443, 451, 452), (445, 444, 452, 453), (446, 447, 455, 454), (448, 449, 457, 456), (443, 448, 456, 451), (447, 442, 450, 455), (449, 441, 431, 457), (440, 446, 454, 430), (458, 459, 461, 460), (466, 467, 465, 464), (468, 469, 459, 458), (466, 464, 462, 468), (467, 461, 459, 469), (465, 467, 469, 463), (460, 466, 468, 458), (462, 463, 469, 468), (460, 461, 467, 466), (470, 471, 473, 472), (472, 473, 477, 476), (476, 477, 475, 474), (474, 475, 471, 470), (477, 473, 471, 475), (478, 484, 489, 483), (479, 485, 484, 478), (480, 486, 485, 479), (481, 487, 486, 480), (482, 488, 487, 481), (483, 489, 488, 482), (484, 490, 495, 489), (485, 491, 490, 484), (486, 492, 491, 485), (487, 493, 492, 486), (488, 494, 493, 487), (489, 495, 494, 488), (490, 496, 501, 495), (491, 497, 496, 490), (492, 498, 497, 491), (493, 499, 498, 492), (494, 500, 499, 493), (495, 501, 500, 494), (496, 502, 507, 501), (497, 503, 502, 496), (498, 504, 503, 497), (499, 505, 504, 498), (500, 506, 505, 499), (501, 507, 506, 500), (502, 508, 513, 507), (503, 509, 508, 502), (504, 510, 509, 503), (505, 511, 510, 504), (506, 512, 511, 505), (507, 513, 512, 506), (508, 514, 519, 513), (509, 515, 514, 508), (510, 516, 515, 509), (511, 517, 516, 510), (512, 518, 517, 511), (513, 519, 518, 512), (514, 520, 525, 519), (515, 521, 520, 514), (516, 522, 521, 515), (517, 523, 522, 516), (518, 524, 523, 517), (519, 525, 524, 518), (520, 526, 531, 525), (521, 527, 526, 520), (522, 528, 527, 521), (523, 529, 528, 522), (524, 530, 529, 523), (525, 531, 530, 524), (526, 532, 537, 531), (527, 533, 532, 526), (528, 534, 533, 527), (529, 535, 534, 528), (530, 536, 535, 529), (531, 537, 536, 530), (539, 541, 540, 538), (549, 542, 541, 539), (541, 543, 555, 540), (542, 544, 543, 541), (543, 546, 545, 555), (544, 547, 546, 543), (546, 548, 558, 545), (547, 552, 548, 546), (550, 560, 542, 549), (560, 563, 544, 542), (563, 551, 547, 544), (551, 566, 552, 547), (538, 540, 562, 553), (540, 555, 554, 562), (555, 545, 556, 554), (545, 558, 557, 556), (559, 561, 560, 550), (553, 562, 561, 559), (561, 564, 563, 560), (562, 554, 564, 561), (564, 565, 551, 563), (554, 556, 565, 564), (565, 567, 566, 551), (556, 557, 567, 565)])
me_cube_011.polygons.foreach_set('use_smooth', [True] * 492)
_k = set([(16, 17), (16, 31), (17, 18), (18, 19), (19, 20), (20, 21), (21, 22), (22, 23), (23, 24), (24, 25), (25, 26), (26, 27), (27, 28), (28, 29), (29, 30), (30, 31), (32, 33), (32, 47), (33, 34), (34, 35), (35, 36), (36, 37), (37, 38), (38, 39), (39, 40), (40, 41), (41, 42), (42, 43), (43, 44), (44, 45), (45, 46), (46, 47), (177, 178), (177, 180), (177, 181), (178, 179), (178, 182), (179, 180), (179, 183), (180, 184), (181, 182), (181, 184), (182, 183), (183, 184), (185, 188), (185, 190), (186, 187), (186, 191), (187, 188), (187, 197), (188, 198), (189, 190), (189, 203), (191, 192), (192, 204), (193, 199), (193, 217), (194, 202), (194, 220), (195, 198), (195, 200), (196, 197), (196, 201), (197, 198), (199, 200), (201, 202), (203, 209), (204, 212), (205, 208), (205, 210), (206, 207), (206, 211), (207, 208), (207, 215), (208, 216), (209, 210), (211, 212), (213, 216), (213, 218), (214, 215), (214, 219), (215, 216), (217, 218), (219, 220), (237, 238), (237, 252), (238, 239), (239, 240), (240, 241), (241, 242), (242, 243), (243, 244), (244, 245), (245, 246), (246, 247), (247, 248), (248, 249), (249, 250), (250, 251), (251, 252), (253, 254), (253, 268), (254, 255), (255, 256), (256, 257), (257, 258), (258, 259), (259, 260), (260, 261), (261, 262), (262, 263), (263, 264), (264, 265), (265, 266), (266, 267), (267, 268), (414, 415), (414, 417), (414, 418), (415, 416), (415, 419), (416, 417), (416, 420), (417, 421), (418, 419), (418, 421), (419, 420), (420, 421), (422, 425), (422, 427), (423, 424), (423, 428), (424, 425), (424, 434), (425, 435), (426, 427), (426, 440), (428, 429), (429, 441), (430, 436), (430, 454), (431, 439), (431, 457), (432, 435), (432, 437), (433, 434), (433, 438), (434, 435), (436, 437), (438, 439), (440, 446), (441, 449), (442, 445), (442, 447), (443, 444), (443, 448), (444, 445), (444, 452), (445, 453), (446, 447), (448, 449), (450, 453), (450, 455), (451, 452), (451, 456), (452, 453), (454, 455), (456, 457), (458, 459), (458, 468), (459, 469), (460, 461), (460, 466), (461, 467), (462, 468), (463, 469), (464, 466), (465, 467), (470, 471), (470, 472), (470, 474), (471, 473), (471, 475), (472, 473), (472, 476), (473, 477), (474, 475), (474, 476), (475, 477), (476, 477)])
me_cube_011.attributes.new('sharp_edge', 'BOOLEAN', 'EDGE').data.foreach_set('value', [ (min(e.vertices), max(e.vertices)) in _k for e in me_cube_011.edges])
_uv = me_cube_011.uv_layers.new(name='UVMap')
_uv.uv.foreach_set('vector', [0.8391, 0.1316, 0.8391, 0.1502, 0.7902, 0.1502, 0.7902, 0.1316, 0.8391, 0.2807, 0.8391, 0.2993, 0.7902, 0.2993, 0.7902, 0.2807, 0.8391, 0.1502, 0.8391, 0.1689, 0.7902, 0.1689, 0.7902, 0.1502, 0.8391, 0.01979, 0.8391, 0.03842, 0.7902, 0.03842, 0.7902, 0.01979, 0.8391, 0.001152, 0.8391, 0.01979, 0.7902, 0.01979, 0.7902, 0.001152, 0.8391, 0.1689, 0.8391, 0.1875, 0.7902, 0.1875, 0.7902, 0.1689, 0.8391, 0.03842, 0.8391, 0.05706, 0.7902, 0.05706, 0.7902, 0.03842, 0.8391, 0.1875, 0.8391, 0.2062, 0.7902, 0.2062, 0.7902, 0.1875, 0.8391, 0.05706, 0.8391, 0.0757, 0.7902, 0.0757, 0.7902, 0.05706, 0.8391, 0.2062, 0.8391, 0.2248, 0.7902, 0.2248, 0.7902, 0.2062, 0.8391, 0.0757, 0.8391, 0.09433, 0.7902, 0.09433, 0.7902, 0.0757, 0.8391, 0.2248, 0.8391, 0.2434, 0.7902, 0.2434, 0.7902, 0.2248, 0.8391, 0.09433, 0.8391, 0.113, 0.7902, 0.113, 0.7902, 0.09433, 0.8391, 0.2434, 0.8391, 0.2621, 0.7902, 0.2621, 0.7902, 0.2434, 0.8391, 0.113, 0.8391, 0.1316, 0.7902, 0.1316, 0.7902, 0.113, 0.8391, 0.2621, 0.8391, 0.2807, 0.7902, 0.2807, 0.7902, 0.2621, 0.863, 0.2642, 0.863, 0.2467, 0.8568, 0.2467, 0.8568, 0.2642, 0.863, 0.1416, 0.863, 0.1241, 0.8568, 0.1241, 0.8568, 0.1416, 0.863, 0.03653, 0.863, 0.01902, 0.8568, 0.01902, 0.8568, 0.03653, 0.863, 0.2817, 0.863, 0.2642, 0.8568, 0.2642, 0.8568, 0.2817, 0.863, 0.1591, 0.863, 0.1416, 0.8568, 0.1416, 0.8568, 0.1591, 0.863, 0.05404, 0.863, 0.03653, 0.8568, 0.03653, 0.8568, 0.05404, 0.863, 0.1766, 0.863, 0.1591, 0.8568, 0.1591, 0.8568, 0.1766, 0.863, 0.01902, 0.863, 0.001505, 0.8568, 0.001505, 0.8568, 0.01902, 0.863, 0.1941, 0.863, 0.1766, 0.8568, 0.1766, 0.8568, 0.1941, 0.863, 0.07155, 0.863, 0.05404, 0.8568, 0.05404, 0.8568, 0.07155, 0.863, 0.2116, 0.863, 0.1941, 0.8568, 0.1941, 0.8568, 0.2116, 0.863, 0.08906, 0.863, 0.07155, 0.8568, 0.07155, 0.8568, 0.08906, 0.863, 0.2292, 0.863, 0.2116, 0.8568, 0.2116, 0.8568, 0.2292, 0.863, 0.1066, 0.863, 0.08906, 0.8568, 0.08906, 0.8568, 0.1066, 0.863, 0.2467, 0.863, 0.2292, 0.8568, 0.2292, 0.8568, 0.2467, 0.863, 0.1241, 0.863, 0.1066, 0.8568, 0.1066, 0.8568, 0.1241, 0.8568, 0.2642, 0.8431, 0.2642, 0.8431, 0.2817, 0.8568, 0.2817, 0.8568, 0.01902, 0.8431, 0.01902, 0.8431, 0.03653, 0.8568, 0.03653, 0.8568, 0.03653, 0.8431, 0.03653, 0.8431, 0.05404, 0.8568, 0.05404, 0.8568, 0.05404, 0.8431, 0.05404, 0.8431, 0.07155, 0.8568, 0.07155, 0.8568, 0.07155, 0.8431, 0.07155, 0.8431, 0.08906, 0.8568, 0.08906, 0.8568, 0.08906, 0.8431, 0.08906, 0.8431, 0.1066, 0.8568, 0.1066, 0.8568, 0.1066, 0.8431, 0.1066, 0.8431, 0.1241, 0.8568, 0.1241, 0.8568, 0.1241, 0.8431, 0.1241, 0.8431, 0.1416, 0.8568, 0.1416, 0.8568, 0.1416, 0.8431, 0.1416, 0.8431, 0.1591, 0.8568, 0.1591, 0.8568, 0.1591, 0.8431, 0.1591, 0.8431, 0.1766, 0.8568, 0.1766, 0.8568, 0.1766, 0.8431, 0.1766, 0.8431, 0.1941, 0.8568, 0.1941, 0.8568, 0.2292, 0.8431, 0.2292, 0.8431, 0.2467, 0.8568, 0.2467, 0.8568, 0.2116, 0.8431, 0.2116, 0.8431, 0.2292, 0.8568, 0.2292, 0.8568, 0.1941, 0.8431, 0.1941, 0.8431, 0.2116, 0.8568, 0.2116, 0.8568, 0.2467, 0.8431, 0.2467, 0.8431, 0.2642, 0.8568, 0.2642, 0.8568, 0.001505, 0.8431, 0.001505, 0.8431, 0.01902, 0.8568, 0.01902, 0.863, 0.05404, 0.876, 0.05404, 0.876, 0.03653, 0.863, 0.03653, 0.863, 0.01902, 0.876, 0.01902, 0.876, 0.001505, 0.863, 0.001505, 0.863, 0.2817, 0.876, 0.2817, 0.876, 0.2642, 0.863, 0.2642, 0.863, 0.1591, 0.876, 0.1591, 0.876, 0.1416, 0.863, 0.1416, 0.863, 0.2467, 0.876, 0.2467, 0.876, 0.2292, 0.863, 0.2292, 0.863, 0.1241, 0.876, 0.1241, 0.876, 0.1066, 0.863, 0.1066, 0.863, 0.2642, 0.876, 0.2642, 0.876, 0.2467, 0.863, 0.2467, 0.863, 0.2116, 0.876, 0.2116, 0.876, 0.1941, 0.863, 0.1941, 0.863, 0.1941, 0.876, 0.1941, 0.876, 0.1766, 0.863, 0.1766, 0.863, 0.1766, 0.876, 0.1766, 0.876, 0.1591, 0.863, 0.1591, 0.863, 0.03653, 0.876, 0.03653, 0.876, 0.01902, 0.863, 0.01902, 0.863, 0.1416, 0.876, 0.1416, 0.876, 0.1241, 0.863, 0.1241, 0.863, 0.1066, 0.876, 0.1066, 0.876, 0.08906, 0.863, 0.08906, 0.863, 0.08906, 0.876, 0.08906, 0.876, 0.07155, 0.863, 0.07155, 0.863, 0.07155, 0.876, 0.07155, 0.876, 0.05404, 0.863, 0.05404, 0.863, 0.2292, 0.876, 0.2292, 0.876, 0.2116, 0.863, 0.2116, 0.8176, 0.3385, 0.8149, 0.3373, 0.8168, 0.3345, 0.8183, 0.3352, 0.818, 0.3237, 0.8209, 0.3237, 0.8202, 0.327, 0.8186, 0.327, 0.8206, 0.3385, 0.8176, 0.3385, 0.8183, 0.3352, 0.82, 0.3352, 0.8152, 0.3247, 0.818, 0.3237, 0.8186, 0.327, 0.817, 0.3275, 0.8233, 0.3375, 0.8206, 0.3385, 0.82, 0.3352, 0.8215, 0.3347, 0.8131, 0.3268, 0.8152, 0.3247, 0.817, 0.3275, 0.8158, 0.3287, 0.8254, 0.3354, 0.8233, 0.3375, 0.8215, 0.3347, 0.8227, 0.3335, 0.8119, 0.3295, 0.8131, 0.3268, 0.8158, 0.3287, 0.8152, 0.3302, 0.8266, 0.3327, 0.8254, 0.3354, 0.8227, 0.3335, 0.8234, 0.332, 0.8118, 0.3324, 0.8119, 0.3295, 0.8152, 0.3302, 0.8151, 0.3318, 0.8267, 0.3298, 0.8266, 0.3327, 0.8234, 0.332, 0.8234, 0.3304, 0.8129, 0.3351, 0.8118, 0.3324, 0.8151, 0.3318, 0.8157, 0.3333, 0.8149, 0.3373, 0.8129, 0.3351, 0.8157, 0.3333, 0.8168, 0.3345, 0.8256, 0.327, 0.8267, 0.3298, 0.8234, 0.3304, 0.8228, 0.3289, 0.8209, 0.3237, 0.8236, 0.3249, 0.8217, 0.3277, 0.8202, 0.327, 0.8384, 0.344, 0.8321, 0.3503, 0.8288, 0.3456, 0.8336, 0.3409, 0.7966, 0.3266, 0.8001, 0.3182, 0.8049, 0.3213, 0.8022, 0.3276, 0.8419, 0.3356, 0.8384, 0.344, 0.8336, 0.3409, 0.8363, 0.3346, 0.7966, 0.3356, 0.7966, 0.3266, 0.8022, 0.3276, 0.8022, 0.3344, 0.8419, 0.3266, 0.8419, 0.3356, 0.8363, 0.3346, 0.8363, 0.3278, 0.8, 0.3439, 0.7966, 0.3356, 0.8022, 0.3344, 0.8047, 0.3407, 0.8321, 0.3119, 0.8385, 0.3183, 0.8338, 0.3215, 0.829, 0.3167, 0.8385, 0.3183, 0.8419, 0.3266, 0.8363, 0.3278, 0.8338, 0.3215, 0.8064, 0.3503, 0.8, 0.3439, 0.8047, 0.3407, 0.8095, 0.3455, 0.8238, 0.3085, 0.8321, 0.3119, 0.829, 0.3167, 0.8228, 0.3141, 0.8147, 0.3537, 0.8064, 0.3503, 0.8095, 0.3455, 0.8158, 0.3481, 0.8148, 0.3084, 0.8238, 0.3085, 0.8228, 0.3141, 0.816, 0.314, 0.8237, 0.3537, 0.8147, 0.3537, 0.8158, 0.3481, 0.8225, 0.3482, 0.8065, 0.3119, 0.8148, 0.3084, 0.816, 0.314, 0.8097, 0.3166, 0.8321, 0.3503, 0.8237, 0.3537, 0.8225, 0.3482, 0.8288, 0.3456, 0.8001, 0.3182, 0.8065, 0.3119, 0.8097, 0.3166, 0.8049, 0.3213, 0.8186, 0.327, 0.8202, 0.327, 0.8193, 0.3311, 0.829, 0.3167, 0.8338, 0.3215, 0.8294, 0.3245, 0.8261, 0.3211, 0.8261, 0.3211, 0.8294, 0.3245, 0.8256, 0.327, 0.8236, 0.3249, 0.8228, 0.3141, 0.829, 0.3167, 0.8261, 0.3211, 0.8218, 0.3192, 0.8218, 0.3192, 0.8261, 0.3211, 0.8236, 0.3249, 0.8209, 0.3237, 0.816, 0.314, 0.8228, 0.3141, 0.8218, 0.3192, 0.8171, 0.3192, 0.8171, 0.3192, 0.8218, 0.3192, 0.8209, 0.3237, 0.818, 0.3237, 0.8097, 0.3166, 0.816, 0.314, 0.8171, 0.3192, 0.8127, 0.3209, 0.8127, 0.3209, 0.8171, 0.3192, 0.818, 0.3237, 0.8152, 0.3247, 0.8049, 0.3213, 0.8097, 0.3166, 0.8127, 0.3209, 0.8093, 0.3242, 0.8093, 0.3242, 0.8127, 0.3209, 0.8152, 0.3247, 0.8131, 0.3268, 0.8022, 0.3276, 0.8049, 0.3213, 0.8093, 0.3242, 0.8074, 0.3286, 0.8074, 0.3286, 0.8093, 0.3242, 0.8131, 0.3268, 0.8119, 0.3295, 0.8022, 0.3344, 0.8022, 0.3276, 0.8074, 0.3286, 0.8073, 0.3333, 0.8073, 0.3333, 0.8074, 0.3286, 0.8119, 0.3295, 0.8118, 0.3324, 0.8047, 0.3407, 0.8022, 0.3344, 0.8073, 0.3333, 0.8091, 0.3377, 0.8091, 0.3377, 0.8073, 0.3333, 0.8118, 0.3324, 0.8129, 0.3351, 0.8095, 0.3455, 0.8047, 0.3407, 0.8091, 0.3377, 0.8124, 0.3411, 0.8124, 0.3411, 0.8091, 0.3377, 0.8129, 0.3351, 0.8149, 0.3373, 0.8158, 0.3481, 0.8095, 0.3455, 0.8124, 0.3411, 0.8167, 0.343, 0.8167, 0.343, 0.8124, 0.3411, 0.8149, 0.3373, 0.8176, 0.3385, 0.8225, 0.3482, 0.8158, 0.3481, 0.8167, 0.343, 0.8214, 0.343, 0.8214, 0.343, 0.8167, 0.343, 0.8176, 0.3385, 0.8206, 0.3385, 0.8288, 0.3456, 0.8225, 0.3482, 0.8214, 0.343, 0.8258, 0.3413, 0.8258, 0.3413, 0.8214, 0.343, 0.8206, 0.3385, 0.8233, 0.3375, 0.8336, 0.3409, 0.8288, 0.3456, 0.8258, 0.3413, 0.8292, 0.338, 0.8292, 0.338, 0.8258, 0.3413, 0.8233, 0.3375, 0.8254, 0.3354, 0.8363, 0.3346, 0.8336, 0.3409, 0.8292, 0.338, 0.8311, 0.3336, 0.8311, 0.3336, 0.8292, 0.338, 0.8254, 0.3354, 0.8266, 0.3327, 0.8363, 0.3278, 0.8363, 0.3346, 0.8311, 0.3336, 0.8312, 0.3289, 0.8312, 0.3289, 0.8311, 0.3336, 0.8266, 0.3327, 0.8267, 0.3298, 0.8338, 0.3215, 0.8363, 0.3278, 0.8312, 0.3289, 0.8294, 0.3245, 0.8294, 0.3245, 0.8312, 0.3289, 0.8267, 0.3298, 0.8256, 0.327, 0.8236, 0.3249, 0.8256, 0.327, 0.8228, 0.3289, 0.8217, 0.3277, 0.82, 0.3352, 0.8183, 0.3352, 0.8193, 0.3311, 0.817, 0.3275, 0.8186, 0.327, 0.8193, 0.3311, 0.8215, 0.3347, 0.82, 0.3352, 0.8193, 0.3311, 0.8158, 0.3287, 0.817, 0.3275, 0.8193, 0.3311, 0.8227, 0.3335, 0.8215, 0.3347, 0.8193, 0.3311, 0.8152, 0.3302, 0.8158, 0.3287, 0.8193, 0.3311, 0.8234, 0.332, 0.8227, 0.3335, 0.8193, 0.3311, 0.8151, 0.3318, 0.8152, 0.3302, 0.8193, 0.3311, 0.8234, 0.3304, 0.8234, 0.332, 0.8193, 0.3311, 0.8157, 0.3333, 0.8151, 0.3318, 0.8193, 0.3311, 0.8217, 0.3277, 0.8228, 0.3289, 0.8193, 0.3311, 0.8228, 0.3289, 0.8234, 0.3304, 0.8193, 0.3311, 0.8168, 0.3345, 0.8157, 0.3333, 0.8193, 0.3311, 0.8202, 0.327, 0.8217, 0.3277, 0.8193, 0.3311, 0.8183, 0.3352, 0.8168, 0.3345, 0.8193, 0.3311, 0.8384, 0.344, 0.8419, 0.3356, 0.8486, 0.3369, 0.8441, 0.3477, 0.8001, 0.3182, 0.7966, 0.3266, 0.7899, 0.3253, 0.7944, 0.3145, 0.8321, 0.3503, 0.8384, 0.344, 0.8441, 0.3477, 0.8359, 0.356, 0.8065, 0.3119, 0.8001, 0.3182, 0.7944, 0.3145, 0.8026, 0.3062, 0.8237, 0.3537, 0.8321, 0.3503, 0.8359, 0.356, 0.8251, 0.3604, 0.8148, 0.3084, 0.8065, 0.3119, 0.8026, 0.3062, 0.8134, 0.3018, 0.8147, 0.3537, 0.8237, 0.3537, 0.8251, 0.3604, 0.8134, 0.3604, 0.8238, 0.3085, 0.8148, 0.3084, 0.8134, 0.3018, 0.8251, 0.3018, 0.8064, 0.3503, 0.8147, 0.3537, 0.8134, 0.3604, 0.8027, 0.356, 0.8321, 0.3119, 0.8238, 0.3085, 0.8251, 0.3018, 0.8359, 0.3062, 0.8, 0.3439, 0.8064, 0.3503, 0.8027, 0.356, 0.7944, 0.3477, 0.8419, 0.3266, 0.8385, 0.3183, 0.8441, 0.3145, 0.8486, 0.3253, 0.8385, 0.3183, 0.8321, 0.3119, 0.8359, 0.3062, 0.8441, 0.3145, 0.7966, 0.3356, 0.8, 0.3439, 0.7944, 0.3477, 0.7899, 0.3369, 0.8419, 0.3356, 0.8419, 0.3266, 0.8486, 0.3253, 0.8486, 0.3369, 0.7966, 0.3266, 0.7966, 0.3356, 0.7899, 0.3369, 0.7899, 0.3253, 0.011, 0.2156, 0.011, 0.203, 0.02402, 0.203, 0.02402, 0.2156, 0.01118, 0.2396, 0.01118, 0.2266, 0.0238, 0.2266, 0.0238, 0.2396, 0.011, 0.2156, 0.02402, 0.2156, 0.02402, 0.2216, 0.011, 0.2216, 0.011, 0.203, 0.011, 0.2156, 0.00503, 0.2156, 0.00503, 0.203, 0.02402, 0.203, 0.011, 0.203, 0.011, 0.197, 0.02402, 0.197, 0.02402, 0.2156, 0.02402, 0.203, 0.02999, 0.203, 0.02999, 0.2156, 0.0196, 0.06066, 0.01034, 0.06073, 0.008772, 0.01019, 0.02048, 0.01008, 0.009827, 0.0855, 0.01917, 0.08554, 0.01955, 0.09863, 0.009688, 0.09863, 0.01917, 0.08554, 0.009827, 0.0855, 0.01, 0.07397, 0.01943, 0.07385, 0.01, 0.07397, 0.01034, 0.06073, 0.0196, 0.06066, 0.01943, 0.07385, 0.04068, 0.1279, 0.04068, 0.1766, 0.03043, 0.1766, 0.03043, 0.1279, 0.03043, 0.1054, 0.03043, 0.0933, 0.04068, 0.0933, 0.04068, 0.1054, 0.04068, 0.1054, 0.04068, 0.1159, 0.03043, 0.1159, 0.03043, 0.1054, 0.03043, 0.1159, 0.04068, 0.1159, 0.04068, 0.1279, 0.03043, 0.1279, 0.0196, 0.06066, 0.02048, 0.01008, 0.02671, 0.01018, 0.02587, 0.06096, 0.008772, 0.01019, 0.01034, 0.06073, 0.004074, 0.06093, 0.002566, 0.01038, 0.02048, 0.01008, 0.008772, 0.01019, 0.008706, 0.003371, 0.02041, 0.003258, 0.01917, 0.08554, 0.01943, 0.07385, 0.02523, 0.07394, 0.02563, 0.08545, 0.01, 0.07397, 0.009827, 0.0855, 0.003377, 0.08535, 0.004216, 0.07385, 0.01034, 0.06073, 0.01, 0.07397, 0.004216, 0.07385, 0.004074, 0.06093, 0.01943, 0.07385, 0.0196, 0.06066, 0.02587, 0.06096, 0.02523, 0.07394, 0.009827, 0.0855, 0.009688, 0.09863, 0.003808, 0.09863, 0.003377, 0.08535, 0.01955, 0.09863, 0.01917, 0.08554, 0.02563, 0.08545, 0.02535, 0.09863, 0.0196, 0.1366, 0.02048, 0.1872, 0.008772, 0.1871, 0.01034, 0.1365, 0.009827, 0.1118, 0.009688, 0.09863, 0.01955, 0.09863, 0.01917, 0.1117, 0.01917, 0.1117, 0.01943, 0.1234, 0.01, 0.1233, 0.009827, 0.1118, 0.01, 0.1233, 0.01943, 0.1234, 0.0196, 0.1366, 0.01034, 0.1365, 0.04068, 0.05867, 0.03043, 0.05867, 0.03043, 0.01003, 0.04068, 0.01003, 0.03043, 0.08124, 0.04068, 0.08124, 0.04068, 0.0933, 0.03043, 0.0933, 0.04068, 0.08124, 0.03043, 0.08124, 0.03043, 0.07074, 0.04068, 0.07074, 0.03043, 0.07074, 0.03043, 0.05867, 0.04068, 0.05867, 0.04068, 0.07074, 0.0196, 0.1366, 0.02587, 0.1363, 0.02671, 0.1871, 0.02048, 0.1872, 0.008772, 0.1871, 0.002566, 0.1869, 0.004074, 0.1363, 0.01034, 0.1365, 0.02048, 0.1872, 0.02041, 0.194, 0.008706, 0.1939, 0.008772, 0.1871, 0.01917, 0.1117, 0.02563, 0.1118, 0.02523, 0.1233, 0.01943, 0.1234, 0.01, 0.1233, 0.004216, 0.1234, 0.003377, 0.1119, 0.009827, 0.1118, 0.01034, 0.1365, 0.004074, 0.1363, 0.004216, 0.1234, 0.01, 0.1233, 0.01943, 0.1234, 0.02523, 0.1233, 0.02587, 0.1363, 0.0196, 0.1366, 0.009827, 0.1118, 0.003377, 0.1119, 0.003808, 0.09863, 0.009688, 0.09863, 0.01955, 0.09863, 0.02535, 0.09863, 0.02563, 0.1118, 0.01917, 0.1117, 0.8391, 0.1316, 0.7902, 0.1316, 0.7902, 0.1502, 0.8391, 0.1502, 0.8391, 0.2807, 0.7902, 0.2807, 0.7902, 0.2993, 0.8391, 0.2993, 0.8391, 0.1502, 0.7902, 0.1502, 0.7902, 0.1689, 0.8391, 0.1689, 0.8391, 0.01979, 0.7902, 0.01979, 0.7902, 0.03842, 0.8391, 0.03842, 0.8391, 0.001152, 0.7902, 0.001152, 0.7902, 0.01979, 0.8391, 0.01979, 0.8391, 0.1689, 0.7902, 0.1689, 0.7902, 0.1875, 0.8391, 0.1875, 0.8391, 0.03842, 0.7902, 0.03842, 0.7902, 0.05706, 0.8391, 0.05706, 0.8391, 0.1875, 0.7902, 0.1875, 0.7902, 0.2062, 0.8391, 0.2062, 0.8391, 0.05706, 0.7902, 0.05706, 0.7902, 0.0757, 0.8391, 0.0757, 0.8391, 0.2062, 0.7902, 0.2062, 0.7902, 0.2248, 0.8391, 0.2248, 0.8391, 0.0757, 0.7902, 0.0757, 0.7902, 0.09433, 0.8391, 0.09433, 0.8391, 0.2248, 0.7902, 0.2248, 0.7902, 0.2434, 0.8391, 0.2434, 0.8391, 0.09433, 0.7902, 0.09433, 0.7902, 0.113, 0.8391, 0.113, 0.8391, 0.2434, 0.7902, 0.2434, 0.7902, 0.2621, 0.8391, 0.2621, 0.8391, 0.113, 0.7902, 0.113, 0.7902, 0.1316, 0.8391, 0.1316, 0.8391, 0.2621, 0.7902, 0.2621, 0.7902, 0.2807, 0.8391, 0.2807, 0.863, 0.2642, 0.8568, 0.2642, 0.8568, 0.2467, 0.863, 0.2467, 0.863, 0.1416, 0.8568, 0.1416, 0.8568, 0.1241, 0.863, 0.1241, 0.863, 0.03653, 0.8568, 0.03653, 0.8568, 0.01902, 0.863, 0.01902, 0.863, 0.2817, 0.8568, 0.2817, 0.8568, 0.2642, 0.863, 0.2642, 0.863, 0.1591, 0.8568, 0.1591, 0.8568, 0.1416, 0.863, 0.1416, 0.863, 0.05404, 0.8568, 0.05404, 0.8568, 0.03653, 0.863, 0.03653, 0.863, 0.1766, 0.8568, 0.1766, 0.8568, 0.1591, 0.863, 0.1591, 0.863, 0.01902, 0.8568, 0.01902, 0.8568, 0.001505, 0.863, 0.001505, 0.863, 0.1941, 0.8568, 0.1941, 0.8568, 0.1766, 0.863, 0.1766, 0.863, 0.07155, 0.8568, 0.07155, 0.8568, 0.05404, 0.863, 0.05404, 0.863, 0.2116, 0.8568, 0.2116, 0.8568, 0.1941, 0.863, 0.1941, 0.863, 0.08906, 0.8568, 0.08906, 0.8568, 0.07155, 0.863, 0.07155, 0.863, 0.2292, 0.8568, 0.2292, 0.8568, 0.2116, 0.863, 0.2116, 0.863, 0.1066, 0.8568, 0.1066, 0.8568, 0.08906, 0.863, 0.08906, 0.863, 0.2467, 0.8568, 0.2467, 0.8568, 0.2292, 0.863, 0.2292, 0.863, 0.1241, 0.8568, 0.1241, 0.8568, 0.1066, 0.863, 0.1066, 0.8568, 0.2642, 0.8568, 0.2817, 0.8431, 0.2817, 0.8431, 0.2642, 0.8568, 0.01902, 0.8568, 0.03653, 0.8431, 0.03653, 0.8431, 0.01902, 0.8568, 0.03653, 0.8568, 0.05404, 0.8431, 0.05404, 0.8431, 0.03653, 0.8568, 0.05404, 0.8568, 0.07155, 0.8431, 0.07155, 0.8431, 0.05404, 0.8568, 0.07155, 0.8568, 0.08906, 0.8431, 0.08906, 0.8431, 0.07155, 0.8568, 0.08906, 0.8568, 0.1066, 0.8431, 0.1066, 0.8431, 0.08906, 0.8568, 0.1066, 0.8568, 0.1241, 0.8431, 0.1241, 0.8431, 0.1066, 0.8568, 0.1241, 0.8568, 0.1416, 0.8431, 0.1416, 0.8431, 0.1241, 0.8568, 0.1416, 0.8568, 0.1591, 0.8431, 0.1591, 0.8431, 0.1416, 0.8568, 0.1591, 0.8568, 0.1766, 0.8431, 0.1766, 0.8431, 0.1591, 0.8568, 0.1766, 0.8568, 0.1941, 0.8431, 0.1941, 0.8431, 0.1766, 0.8568, 0.2292, 0.8568, 0.2467, 0.8431, 0.2467, 0.8431, 0.2292, 0.8568, 0.2116, 0.8568, 0.2292, 0.8431, 0.2292, 0.8431, 0.2116, 0.8568, 0.1941, 0.8568, 0.2116, 0.8431, 0.2116, 0.8431, 0.1941, 0.8568, 0.2467, 0.8568, 0.2642, 0.8431, 0.2642, 0.8431, 0.2467, 0.8568, 0.001505, 0.8568, 0.01902, 0.8431, 0.01902, 0.8431, 0.001505, 0.863, 0.05404, 0.863, 0.03653, 0.876, 0.03653, 0.876, 0.05404, 0.863, 0.01902, 0.863, 0.001505, 0.876, 0.001505, 0.876, 0.01902, 0.863, 0.2817, 0.863, 0.2642, 0.876, 0.2642, 0.876, 0.2817, 0.863, 0.1591, 0.863, 0.1416, 0.876, 0.1416, 0.876, 0.1591, 0.863, 0.2467, 0.863, 0.2292, 0.876, 0.2292, 0.876, 0.2467, 0.863, 0.1241, 0.863, 0.1066, 0.876, 0.1066, 0.876, 0.1241, 0.863, 0.2642, 0.863, 0.2467, 0.876, 0.2467, 0.876, 0.2642, 0.863, 0.2116, 0.863, 0.1941, 0.876, 0.1941, 0.876, 0.2116, 0.863, 0.1941, 0.863, 0.1766, 0.876, 0.1766, 0.876, 0.1941, 0.863, 0.1766, 0.863, 0.1591, 0.876, 0.1591, 0.876, 0.1766, 0.863, 0.03653, 0.863, 0.01902, 0.876, 0.01902, 0.876, 0.03653, 0.863, 0.1416, 0.863, 0.1241, 0.876, 0.1241, 0.876, 0.1416, 0.863, 0.1066, 0.863, 0.08906, 0.876, 0.08906, 0.876, 0.1066, 0.863, 0.08906, 0.863, 0.07155, 0.876, 0.07155, 0.876, 0.08906, 0.863, 0.07155, 0.863, 0.05404, 0.876, 0.05404, 0.876, 0.07155, 0.863, 0.2292, 0.863, 0.2116, 0.876, 0.2116, 0.876, 0.2292, 0.8176, 0.3385, 0.8183, 0.3352, 0.8168, 0.3345, 0.8149, 0.3373, 0.818, 0.3237, 0.8186, 0.327, 0.8202, 0.327, 0.8209, 0.3237, 0.8206, 0.3385, 0.82, 0.3352, 0.8183, 0.3352, 0.8176, 0.3385, 0.8152, 0.3247, 0.817, 0.3275, 0.8186, 0.327, 0.818, 0.3237, 0.8233, 0.3375, 0.8215, 0.3347, 0.82, 0.3352, 0.8206, 0.3385, 0.8131, 0.3268, 0.8158, 0.3287, 0.817, 0.3275, 0.8152, 0.3247, 0.8254, 0.3354, 0.8227, 0.3335, 0.8215, 0.3347, 0.8233, 0.3375, 0.8119, 0.3295, 0.8152, 0.3302, 0.8158, 0.3287, 0.8131, 0.3268, 0.8266, 0.3327, 0.8234, 0.332, 0.8227, 0.3335, 0.8254, 0.3354, 0.8118, 0.3324, 0.8151, 0.3318, 0.8152, 0.3302, 0.8119, 0.3295, 0.8267, 0.3298, 0.8234, 0.3304, 0.8234, 0.332, 0.8266, 0.3327, 0.8129, 0.3351, 0.8157, 0.3333, 0.8151, 0.3318, 0.8118, 0.3324, 0.8149, 0.3373, 0.8168, 0.3345, 0.8157, 0.3333, 0.8129, 0.3351, 0.8256, 0.327, 0.8228, 0.3289, 0.8234, 0.3304, 0.8267, 0.3298, 0.8209, 0.3237, 0.8202, 0.327, 0.8217, 0.3277, 0.8236, 0.3249, 0.8384, 0.344, 0.8336, 0.3409, 0.8288, 0.3456, 0.8321, 0.3503, 0.7966, 0.3266, 0.8022, 0.3276, 0.8049, 0.3213, 0.8001, 0.3182, 0.8419, 0.3356, 0.8363, 0.3346, 0.8336, 0.3409, 0.8384, 0.344, 0.7966, 0.3356, 0.8022, 0.3344, 0.8022, 0.3276, 0.7966, 0.3266, 0.8419, 0.3266, 0.8363, 0.3278, 0.8363, 0.3346, 0.8419, 0.3356, 0.8, 0.3439, 0.8047, 0.3407, 0.8022, 0.3344, 0.7966, 0.3356, 0.8321, 0.3119, 0.829, 0.3167, 0.8338, 0.3215, 0.8385, 0.3183, 0.8385, 0.3183, 0.8338, 0.3215, 0.8363, 0.3278, 0.8419, 0.3266, 0.8064, 0.3503, 0.8095, 0.3455, 0.8047, 0.3407, 0.8, 0.3439, 0.8238, 0.3085, 0.8228, 0.3141, 0.829, 0.3167, 0.8321, 0.3119, 0.8147, 0.3537, 0.8158, 0.3481, 0.8095, 0.3455, 0.8064, 0.3503, 0.8148, 0.3084, 0.816, 0.314, 0.8228, 0.3141, 0.8238, 0.3085, 0.8237, 0.3537, 0.8225, 0.3482, 0.8158, 0.3481, 0.8147, 0.3537, 0.8065, 0.3119, 0.8097, 0.3166, 0.816, 0.314, 0.8148, 0.3084, 0.8321, 0.3503, 0.8288, 0.3456, 0.8225, 0.3482, 0.8237, 0.3537, 0.8001, 0.3182, 0.8049, 0.3213, 0.8097, 0.3166, 0.8065, 0.3119, 0.8186, 0.327, 0.8193, 0.3311, 0.8202, 0.327, 0.829, 0.3167, 0.8261, 0.3211, 0.8294, 0.3245, 0.8338, 0.3215, 0.8261, 0.3211, 0.8236, 0.3249, 0.8256, 0.327, 0.8294, 0.3245, 0.8228, 0.3141, 0.8218, 0.3192, 0.8261, 0.3211, 0.829, 0.3167, 0.8218, 0.3192, 0.8209, 0.3237, 0.8236, 0.3249, 0.8261, 0.3211, 0.816, 0.314, 0.8171, 0.3192, 0.8218, 0.3192, 0.8228, 0.3141, 0.8171, 0.3192, 0.818, 0.3237, 0.8209, 0.3237, 0.8218, 0.3192, 0.8097, 0.3166, 0.8127, 0.3209, 0.8171, 0.3192, 0.816, 0.314, 0.8127, 0.3209, 0.8152, 0.3247, 0.818, 0.3237, 0.8171, 0.3192, 0.8049, 0.3213, 0.8093, 0.3242, 0.8127, 0.3209, 0.8097, 0.3166, 0.8093, 0.3242, 0.8131, 0.3268, 0.8152, 0.3247, 0.8127, 0.3209, 0.8022, 0.3276, 0.8074, 0.3286, 0.8093, 0.3242, 0.8049, 0.3213, 0.8074, 0.3286, 0.8119, 0.3295, 0.8131, 0.3268, 0.8093, 0.3242, 0.8022, 0.3344, 0.8073, 0.3333, 0.8074, 0.3286, 0.8022, 0.3276, 0.8073, 0.3333, 0.8118, 0.3324, 0.8119, 0.3295, 0.8074, 0.3286, 0.8047, 0.3407, 0.8091, 0.3377, 0.8073, 0.3333, 0.8022, 0.3344, 0.8091, 0.3377, 0.8129, 0.3351, 0.8118, 0.3324, 0.8073, 0.3333, 0.8095, 0.3455, 0.8124, 0.3411, 0.8091, 0.3377, 0.8047, 0.3407, 0.8124, 0.3411, 0.8149, 0.3373, 0.8129, 0.3351, 0.8091, 0.3377, 0.8158, 0.3481, 0.8167, 0.343, 0.8124, 0.3411, 0.8095, 0.3455, 0.8167, 0.343, 0.8176, 0.3385, 0.8149, 0.3373, 0.8124, 0.3411, 0.8225, 0.3482, 0.8214, 0.343, 0.8167, 0.343, 0.8158, 0.3481, 0.8214, 0.343, 0.8206, 0.3385, 0.8176, 0.3385, 0.8167, 0.343, 0.8288, 0.3456, 0.8258, 0.3413, 0.8214, 0.343, 0.8225, 0.3482, 0.8258, 0.3413, 0.8233, 0.3375, 0.8206, 0.3385, 0.8214, 0.343, 0.8336, 0.3409, 0.8292, 0.338, 0.8258, 0.3413, 0.8288, 0.3456, 0.8292, 0.338, 0.8254, 0.3354, 0.8233, 0.3375, 0.8258, 0.3413, 0.8363, 0.3346, 0.8311, 0.3336, 0.8292, 0.338, 0.8336, 0.3409, 0.8311, 0.3336, 0.8266, 0.3327, 0.8254, 0.3354, 0.8292, 0.338, 0.8363, 0.3278, 0.8312, 0.3289, 0.8311, 0.3336, 0.8363, 0.3346, 0.8312, 0.3289, 0.8267, 0.3298, 0.8266, 0.3327, 0.8311, 0.3336, 0.8338, 0.3215, 0.8294, 0.3245, 0.8312, 0.3289, 0.8363, 0.3278, 0.8294, 0.3245, 0.8256, 0.327, 0.8267, 0.3298, 0.8312, 0.3289, 0.8236, 0.3249, 0.8217, 0.3277, 0.8228, 0.3289, 0.8256, 0.327, 0.82, 0.3352, 0.8193, 0.3311, 0.8183, 0.3352, 0.817, 0.3275, 0.8193, 0.3311, 0.8186, 0.327, 0.8215, 0.3347, 0.8193, 0.3311, 0.82, 0.3352, 0.8158, 0.3287, 0.8193, 0.3311, 0.817, 0.3275, 0.8227, 0.3335, 0.8193, 0.3311, 0.8215, 0.3347, 0.8152, 0.3302, 0.8193, 0.3311, 0.8158, 0.3287, 0.8234, 0.332, 0.8193, 0.3311, 0.8227, 0.3335, 0.8151, 0.3318, 0.8193, 0.3311, 0.8152, 0.3302, 0.8234, 0.3304, 0.8193, 0.3311, 0.8234, 0.332, 0.8157, 0.3333, 0.8193, 0.3311, 0.8151, 0.3318, 0.8217, 0.3277, 0.8193, 0.3311, 0.8228, 0.3289, 0.8228, 0.3289, 0.8193, 0.3311, 0.8234, 0.3304, 0.8168, 0.3345, 0.8193, 0.3311, 0.8157, 0.3333, 0.8202, 0.327, 0.8193, 0.3311, 0.8217, 0.3277, 0.8183, 0.3352, 0.8193, 0.3311, 0.8168, 0.3345, 0.8384, 0.344, 0.8441, 0.3477, 0.8486, 0.3369, 0.8419, 0.3356, 0.8001, 0.3182, 0.7944, 0.3145, 0.7899, 0.3253, 0.7966, 0.3266, 0.8321, 0.3503, 0.8359, 0.356, 0.8441, 0.3477, 0.8384, 0.344, 0.8065, 0.3119, 0.8026, 0.3062, 0.7944, 0.3145, 0.8001, 0.3182, 0.8237, 0.3537, 0.8251, 0.3604, 0.8359, 0.356, 0.8321, 0.3503, 0.8148, 0.3084, 0.8134, 0.3018, 0.8026, 0.3062, 0.8065, 0.3119, 0.8147, 0.3537, 0.8134, 0.3604, 0.8251, 0.3604, 0.8237, 0.3537, 0.8238, 0.3085, 0.8251, 0.3018, 0.8134, 0.3018, 0.8148, 0.3084, 0.8064, 0.3503, 0.8027, 0.356, 0.8134, 0.3604, 0.8147, 0.3537, 0.8321, 0.3119, 0.8359, 0.3062, 0.8251, 0.3018, 0.8238, 0.3085, 0.8, 0.3439, 0.7944, 0.3477, 0.8027, 0.356, 0.8064, 0.3503, 0.8419, 0.3266, 0.8486, 0.3253, 0.8441, 0.3145, 0.8385, 0.3183, 0.8385, 0.3183, 0.8441, 0.3145, 0.8359, 0.3062, 0.8321, 0.3119, 0.7966, 0.3356, 0.7899, 0.3369, 0.7944, 0.3477, 0.8, 0.3439, 0.8419, 0.3356, 0.8486, 0.3369, 0.8486, 0.3253, 0.8419, 0.3266, 0.7966, 0.3266, 0.7899, 0.3253, 0.7899, 0.3369, 0.7966, 0.3356, 0.011, 0.2156, 0.02402, 0.2156, 0.02402, 0.203, 0.011, 0.203, 0.01118, 0.2396, 0.0238, 0.2396, 0.0238, 0.2266, 0.01118, 0.2266, 0.011, 0.2156, 0.011, 0.2216, 0.02402, 0.2216, 0.02402, 0.2156, 0.011, 0.203, 0.00503, 0.203, 0.00503, 0.2156, 0.011, 0.2156, 0.02402, 0.203, 0.02402, 0.197, 0.011, 0.197, 0.011, 0.203, 0.02402, 0.2156, 0.02999, 0.2156, 0.02999, 0.203, 0.02402, 0.203, 0.0196, 0.06066, 0.02048, 0.01008, 0.008772, 0.01019, 0.01034, 0.06073, 0.009827, 0.0855, 0.009688, 0.09863, 0.01955, 0.09863, 0.01917, 0.08554, 0.01917, 0.08554, 0.01943, 0.07385, 0.01, 0.07397, 0.009827, 0.0855, 0.01, 0.07397, 0.01943, 0.07385, 0.0196, 0.06066, 0.01034, 0.06073, 0.04068, 0.1279, 0.03043, 0.1279, 0.03043, 0.1766, 0.04068, 0.1766, 0.03043, 0.1054, 0.04068, 0.1054, 0.04068, 0.0933, 0.03043, 0.0933, 0.04068, 0.1054, 0.03043, 0.1054, 0.03043, 0.1159, 0.04068, 0.1159, 0.03043, 0.1159, 0.03043, 0.1279, 0.04068, 0.1279, 0.04068, 0.1159, 0.0196, 0.06066, 0.02587, 0.06096, 0.02671, 0.01018, 0.02048, 0.01008, 0.008772, 0.01019, 0.002566, 0.01038, 0.004074, 0.06093, 0.01034, 0.06073, 0.02048, 0.01008, 0.02041, 0.003258, 0.008706, 0.003371, 0.008772, 0.01019, 0.01917, 0.08554, 0.02563, 0.08545, 0.02523, 0.07394, 0.01943, 0.07385, 0.01, 0.07397, 0.004216, 0.07385, 0.003377, 0.08535, 0.009827, 0.0855, 0.01034, 0.06073, 0.004074, 0.06093, 0.004216, 0.07385, 0.01, 0.07397, 0.01943, 0.07385, 0.02523, 0.07394, 0.02587, 0.06096, 0.0196, 0.06066, 0.009827, 0.0855, 0.003377, 0.08535, 0.003808, 0.09863, 0.009688, 0.09863, 0.01955, 0.09863, 0.02535, 0.09863, 0.02563, 0.08545, 0.01917, 0.08554, 0.0196, 0.1366, 0.01034, 0.1365, 0.008772, 0.1871, 0.02048, 0.1872, 0.009827, 0.1118, 0.01917, 0.1117, 0.01955, 0.09863, 0.009688, 0.09863, 0.01917, 0.1117, 0.009827, 0.1118, 0.01, 0.1233, 0.01943, 0.1234, 0.01, 0.1233, 0.01034, 0.1365, 0.0196, 0.1366, 0.01943, 0.1234, 0.04068, 0.05867, 0.04068, 0.01003, 0.03043, 0.01003, 0.03043, 0.05867, 0.03043, 0.08124, 0.03043, 0.0933, 0.04068, 0.0933, 0.04068, 0.08124, 0.04068, 0.08124, 0.04068, 0.07074, 0.03043, 0.07074, 0.03043, 0.08124, 0.03043, 0.07074, 0.04068, 0.07074, 0.04068, 0.05867, 0.03043, 0.05867, 0.0196, 0.1366, 0.02048, 0.1872, 0.02671, 0.1871, 0.02587, 0.1363, 0.008772, 0.1871, 0.01034, 0.1365, 0.004074, 0.1363, 0.002566, 0.1869, 0.02048, 0.1872, 0.008772, 0.1871, 0.008706, 0.1939, 0.02041, 0.194, 0.01917, 0.1117, 0.01943, 0.1234, 0.02523, 0.1233, 0.02563, 0.1118, 0.01, 0.1233, 0.009827, 0.1118, 0.003377, 0.1119, 0.004216, 0.1234, 0.01034, 0.1365, 0.01, 0.1233, 0.004216, 0.1234, 0.004074, 0.1363, 0.01943, 0.1234, 0.0196, 0.1366, 0.02587, 0.1363, 0.02523, 0.1233, 0.009827, 0.1118, 0.009688, 0.09863, 0.003808, 0.09863, 0.003377, 0.1119, 0.01955, 0.09863, 0.01917, 0.1117, 0.02563, 0.1118, 0.02535, 0.09863, 0.2237, 0.6938, 0.2439, 0.6938, 0.2439, 0.7233, 0.2237, 0.7233, 0.219, 0.7285, 0.2485, 0.7285, 0.2485, 0.7545, 0.219, 0.7545, 0.219, 0.6886, 0.2485, 0.6886, 0.2439, 0.6938, 0.2237, 0.6938, 0.2167, 0.7233, 0.1907, 0.7233, 0.1907, 0.6938, 0.2167, 0.6938, 0.2509, 0.7233, 0.2439, 0.7233, 0.2439, 0.6938, 0.2509, 0.6938, 0.2769, 0.7233, 0.2509, 0.7233, 0.2509, 0.6938, 0.2769, 0.6938, 0.2237, 0.7233, 0.2167, 0.7233, 0.2167, 0.6938, 0.2237, 0.6938, 0.219, 0.6626, 0.2486, 0.6626, 0.2485, 0.6886, 0.219, 0.6886, 0.2237, 0.7233, 0.2439, 0.7233, 0.2485, 0.7285, 0.219, 0.7285, 0.205, 0.728, 0.205, 0.7347, 0.1808, 0.7347, 0.1808, 0.728, 0.1742, 0.7347, 0.1808, 0.7347, 0.1808, 0.7589, 0.1742, 0.7589, 0.1808, 0.7656, 0.1808, 0.7589, 0.205, 0.7589, 0.205, 0.7656, 0.2117, 0.7589, 0.205, 0.7589, 0.205, 0.7347, 0.2117, 0.7347, 0.1808, 0.7589, 0.1808, 0.7347, 0.205, 0.7347, 0.205, 0.7589, 0.1313, 0.6414, 0.1333, 0.6612, 0.1259, 0.6631, 0.1217, 0.6431, 0.141, 0.6414, 0.1402, 0.6609, 0.1333, 0.6612, 0.1313, 0.6414, 0.1503, 0.6425, 0.1475, 0.6624, 0.1402, 0.6609, 0.141, 0.6414, 0.1595, 0.644, 0.1564, 0.6652, 0.1475, 0.6624, 0.1503, 0.6425, 0.169, 0.6453, 0.166, 0.6663, 0.1564, 0.6652, 0.1595, 0.644, 0.1217, 0.6431, 0.1259, 0.6631, 0.1171, 0.6667, 0.1121, 0.6453, 0.1333, 0.6612, 0.1341, 0.6672, 0.1275, 0.6683, 0.1259, 0.6631, 0.1402, 0.6609, 0.1397, 0.6668, 0.1341, 0.6672, 0.1333, 0.6612, 0.1475, 0.6624, 0.1462, 0.6676, 0.1397, 0.6668, 0.1402, 0.6609, 0.1564, 0.6652, 0.1556, 0.6696, 0.1462, 0.6676, 0.1475, 0.6624, 0.166, 0.6663, 0.1656, 0.6703, 0.1556, 0.6696, 0.1564, 0.6652, 0.1259, 0.6631, 0.1275, 0.6683, 0.1187, 0.6708, 0.1171, 0.6667, 0.1341, 0.6672, 0.1345, 0.6728, 0.1279, 0.6728, 0.1275, 0.6683, 0.1397, 0.6668, 0.1396, 0.6723, 0.1345, 0.6728, 0.1341, 0.6672, 0.1462, 0.6676, 0.1461, 0.672, 0.1396, 0.6723, 0.1397, 0.6668, 0.1556, 0.6696, 0.1555, 0.6715, 0.1461, 0.672, 0.1462, 0.6676, 0.1656, 0.6703, 0.1655, 0.6719, 0.1555, 0.6715, 0.1556, 0.6696, 0.1275, 0.6683, 0.1279, 0.6728, 0.119, 0.6726, 0.1187, 0.6708, 0.1345, 0.6728, 0.1342, 0.6779, 0.1273, 0.6767, 0.1279, 0.6728, 0.1396, 0.6723, 0.1403, 0.6775, 0.1342, 0.6779, 0.1345, 0.6728, 0.1461, 0.672, 0.1469, 0.6758, 0.1403, 0.6775, 0.1396, 0.6723, 0.1555, 0.6715, 0.1557, 0.6728, 0.1469, 0.6758, 0.1461, 0.672, 0.1655, 0.6719, 0.1654, 0.6731, 0.1557, 0.6728, 0.1555, 0.6715, 0.1279, 0.6728, 0.1273, 0.6767, 0.1186, 0.6738, 0.119, 0.6726, 0.1342, 0.6779, 0.1343, 0.7197, 0.1278, 0.721, 0.1273, 0.6767, 0.1403, 0.6775, 0.1404, 0.7196, 0.1343, 0.7197, 0.1342, 0.6779, 0.1469, 0.6758, 0.1473, 0.7213, 0.1404, 0.7196, 0.1403, 0.6775, 0.1557, 0.6728, 0.1564, 0.7246, 0.1473, 0.7213, 0.1469, 0.6758, 0.1654, 0.6731, 0.1662, 0.7248, 0.1564, 0.7246, 0.1557, 0.6728, 0.1273, 0.6767, 0.1278, 0.721, 0.1195, 0.7236, 0.1186, 0.6738, 0.1343, 0.7197, 0.1347, 0.7248, 0.1284, 0.7247, 0.1278, 0.721, 0.1404, 0.7196, 0.1398, 0.7247, 0.1347, 0.7248, 0.1343, 0.7197, 0.1473, 0.7213, 0.1464, 0.7251, 0.1398, 0.7247, 0.1404, 0.7196, 0.1564, 0.7246, 0.1561, 0.7259, 0.1464, 0.7251, 0.1473, 0.7213, 0.1662, 0.7248, 0.1662, 0.7259, 0.1561, 0.7259, 0.1564, 0.7246, 0.1278, 0.721, 0.1284, 0.7247, 0.1198, 0.7247, 0.1195, 0.7236, 0.1347, 0.7248, 0.1343, 0.7303, 0.1279, 0.7291, 0.1284, 0.7247, 0.1398, 0.7247, 0.1398, 0.7303, 0.1343, 0.7303, 0.1347, 0.7248, 0.1464, 0.7251, 0.1465, 0.7297, 0.1398, 0.7303, 0.1398, 0.7247, 0.1561, 0.7259, 0.1562, 0.7278, 0.1465, 0.7297, 0.1464, 0.7251, 0.1662, 0.7259, 0.1662, 0.7275, 0.1562, 0.7278, 0.1561, 0.7259, 0.1284, 0.7247, 0.1279, 0.7291, 0.1195, 0.7264, 0.1198, 0.7247, 0.1343, 0.7303, 0.1334, 0.7361, 0.1263, 0.7341, 0.1279, 0.7291, 0.1398, 0.7303, 0.1402, 0.7363, 0.1334, 0.7361, 0.1343, 0.7303, 0.1465, 0.7297, 0.1477, 0.735, 0.1402, 0.7363, 0.1398, 0.7303, 0.1562, 0.7278, 0.1569, 0.7323, 0.1477, 0.735, 0.1465, 0.7297, 0.1662, 0.7275, 0.1665, 0.7315, 0.1569, 0.7323, 0.1562, 0.7278, 0.1279, 0.7291, 0.1263, 0.7341, 0.1179, 0.7304, 0.1195, 0.7264, 0.1334, 0.7361, 0.1307, 0.7553, 0.1215, 0.7533, 0.1263, 0.7341, 0.1402, 0.7363, 0.1404, 0.7561, 0.1307, 0.7553, 0.1334, 0.7361, 0.1477, 0.735, 0.15, 0.7553, 0.1404, 0.7561, 0.1402, 0.7363, 0.1569, 0.7323, 0.1595, 0.754, 0.15, 0.7553, 0.1477, 0.735, 0.1665, 0.7315, 0.169, 0.7529, 0.1595, 0.754, 0.1569, 0.7323, 0.1263, 0.7341, 0.1215, 0.7533, 0.1123, 0.7509, 0.1179, 0.7304, 0.2112, 0.6402, 0.2112, 0.6484, 0.2093, 0.6484, 0.2093, 0.6402, 0.1785, 0.6402, 0.1785, 0.6484, 0.1766, 0.6484, 0.1766, 0.6402, 0.2112, 0.6484, 0.2112, 0.6606, 0.2093, 0.6606, 0.2093, 0.6484, 0.1785, 0.6484, 0.1785, 0.6606, 0.1766, 0.6606, 0.1766, 0.6484, 0.2112, 0.6606, 0.2112, 0.6736, 0.2093, 0.6736, 0.2093, 0.6606, 0.1785, 0.6606, 0.1785, 0.6736, 0.1766, 0.6736, 0.1766, 0.6606, 0.2112, 0.6736, 0.2112, 0.6861, 0.2093, 0.6861, 0.2093, 0.6736, 0.1785, 0.6736, 0.1785, 0.6861, 0.1766, 0.6861, 0.1766, 0.6736, 0.192, 0.6402, 0.192, 0.6484, 0.1785, 0.6484, 0.1785, 0.6402, 0.192, 0.6484, 0.192, 0.6606, 0.1785, 0.6606, 0.1785, 0.6484, 0.192, 0.6606, 0.192, 0.6736, 0.1785, 0.6736, 0.1785, 0.6606, 0.192, 0.6736, 0.192, 0.6861, 0.1785, 0.6861, 0.1785, 0.6736, 0.2093, 0.6402, 0.2093, 0.6484, 0.1958, 0.6484, 0.1958, 0.6402, 0.2093, 0.6484, 0.2093, 0.6606, 0.1958, 0.6606, 0.1958, 0.6484, 0.2093, 0.6606, 0.2093, 0.6736, 0.1958, 0.6736, 0.1958, 0.6606, 0.2093, 0.6736, 0.2093, 0.6861, 0.1958, 0.6861, 0.1958, 0.6736, 0.1939, 0.6402, 0.1939, 0.6484, 0.192, 0.6484, 0.192, 0.6402, 0.1958, 0.6402, 0.1958, 0.6484, 0.1939, 0.6484, 0.1939, 0.6402, 0.1939, 0.6484, 0.1939, 0.6606, 0.192, 0.6606, 0.192, 0.6484, 0.1958, 0.6484, 0.1958, 0.6606, 0.1939, 0.6606, 0.1939, 0.6484, 0.1939, 0.6606, 0.1939, 0.6736, 0.192, 0.6736, 0.192, 0.6606, 0.1958, 0.6606, 0.1958, 0.6736, 0.1939, 0.6736, 0.1939, 0.6606, 0.1939, 0.6736, 0.1939, 0.6861, 0.192, 0.6861, 0.192, 0.6736, 0.1958, 0.6736, 0.1958, 0.6861, 0.1939, 0.6861, 0.1939, 0.6736])
me_cube_011.materials.append(mat_material)
me_cube_011.use_remesh_fix_poles = True
me_cube_011.use_remesh_preserve_attributes = False
me_cube_011.use_mirror_vertex_groups = False
me_cube_011.update()
me_cube_010 = bpy.data.meshes.new('Cube.010')
me_cube_010.from_pydata([(0.3219, -0.2771, 0.3772), (0.3219, -0.5773, 0.3772), (0.3121, -0.5773, 0.2083), (0.3121, -0.46, 0.2083), (0.2035, -0.5773, 0.5887), (0.2714, -0.5773, 0.5312), (0.2783, -0.5773, 0.1221), (0.2783, -0.46, 0.1221), (-0.3219, -0.2771, 0.3772), (-0.3219, -0.5773, 0.3772), (-0.3121, -0.5773, 0.2083), (-0.3121, -0.46, 0.2083), (-0.2035, -0.5773, 0.5887), (-0.2714, -0.5773, 0.5312), (-0.2783, -0.5773, 0.1221), (-0.2783, -0.46, 0.1221), (0.0, -0.5773, 0.6025), (0.0, -0.46, 0.2083), (0.0, -0.2771, 0.3772), (0.0, -0.5773, 0.1221), (0.0, -0.46, 0.1221), (0.0, -0.5773, 0.3772), (0.0, -0.5773, 0.2083), (0.0, -0.5773, 0.5071), (0.3219, 0.2771, 0.3772), (0.3219, 0.5773, 0.3772), (0.3121, 0.5773, 0.2083), (0.3121, 0.46, 0.2083), (0.2035, 0.5773, 0.5887), (0.2714, 0.5773, 0.5312), (0.2783, 0.5773, 0.1221), (0.2783, 0.46, 0.1221), (0.3219, 0.0, 0.3772), (0.2035, 0.0, 0.5887), (0.2714, 0.0, 0.5312), (-0.3219, 0.2771, 0.3772), (-0.3219, 0.5773, 0.3772), (-0.3121, 0.5773, 0.2083), (-0.3121, 0.46, 0.2083), (-0.2035, 0.5773, 0.5887), (-0.2714, 0.5773, 0.5312), (-0.2783, 0.5773, 0.1221), (-0.2783, 0.46, 0.1221), (0.0, 0.5773, 0.6025), (0.0, 0.46, 0.2083), (0.0, 0.2771, 0.3772), (0.0, 0.5773, 0.1221), (0.0, 0.46, 0.1221), (0.0, 0.5773, 0.3772), (0.0, 0.5773, 0.2083), (0.0, 0.5773, 0.5071), (-0.3219, 0.0, 0.3772), (-0.2035, 0.0, 0.5887), (-0.2714, 0.0, 0.5312), (0.0, 0.0, 0.6025), (0.0, 0.0, 0.3772), (-0.05764, 0.1495, 0.6048), (-0.05764, 0.5339, 0.6048), (-0.1534, 0.1495, 0.5983), (-0.1534, 0.5339, 0.5983)], [], [(0, 1, 2, 3), (5, 1, 0), (16, 4, 33, 54), (5, 0, 32, 34), (4, 5, 34, 33), (3, 2, 6, 7), (32, 0, 18, 55), (0, 3, 17, 18), (7, 6, 19, 20), (3, 7, 20, 17), (6, 2, 22, 19), (1, 5, 23, 21), (5, 4, 16, 23), (2, 1, 21, 22), (8, 11, 10, 9), (13, 8, 9), (16, 54, 52, 12), (13, 53, 51, 8), (12, 52, 53, 13), (11, 15, 14, 10), (51, 55, 18, 8), (8, 18, 17, 11), (15, 20, 19, 14), (11, 17, 20, 15), (14, 19, 22, 10), (9, 21, 23, 13), (13, 23, 16, 12), (10, 22, 21, 9), (24, 27, 26, 25), (29, 24, 25), (43, 54, 33, 28), (29, 34, 32, 24), (28, 33, 34, 29), (27, 31, 30, 26), (32, 55, 45, 24), (24, 45, 44, 27), (31, 47, 46, 30), (27, 44, 47, 31), (30, 46, 49, 26), (25, 48, 50, 29), (29, 50, 43, 28), (26, 49, 48, 25), (35, 36, 37, 38), (40, 36, 35), (43, 39, 52, 54), (40, 35, 51, 53), (39, 40, 53, 52), (38, 37, 41, 42), (51, 35, 45, 55), (35, 38, 44, 45), (42, 41, 46, 47), (38, 42, 47, 44), (41, 37, 49, 46), (36, 40, 50, 48), (40, 39, 43, 50), (37, 36, 48, 49), (58, 56, 57, 59)])
me_cube_010.polygons.foreach_set('use_smooth', [True] * 57)
_k = set([(0, 3), (0, 32), (1, 2), (1, 5), (2, 6), (3, 7), (4, 5), (4, 16), (6, 7), (6, 19), (7, 20), (8, 11), (8, 51), (9, 10), (9, 13), (10, 14), (11, 15), (12, 13), (12, 16), (14, 15), (14, 19), (15, 20), (24, 27), (24, 32), (25, 26), (25, 29), (26, 30), (27, 31), (28, 29), (28, 43), (30, 31), (30, 46), (31, 47), (35, 38), (35, 51), (36, 37), (36, 40), (37, 41), (38, 42), (39, 40), (39, 43), (41, 42), (41, 46), (42, 47)])
me_cube_010.attributes.new('sharp_edge', 'BOOLEAN', 'EDGE').data.foreach_set('value', [ (min(e.vertices), max(e.vertices)) in _k for e in me_cube_010.edges])
_uv = me_cube_010.uv_layers.new(name='UVMap')
_uv.uv.foreach_set('vector', [0.1691, 0.48, 0.1691, 0.4504, 0.1858, 0.4504, 0.1858, 0.462, 0.1531, 0.4504, 0.1691, 0.4504, 0.1691, 0.48, 0.1242, 0.4504, 0.1443, 0.4504, 0.1443, 0.5074, 0.1242, 0.5074, 0.1531, 0.4504, 0.1691, 0.48, 0.1691, 0.5074, 0.1531, 0.5074, 0.1443, 0.4504, 0.1531, 0.4504, 0.1531, 0.5074, 0.1443, 0.5074, 0.1858, 0.462, 0.1858, 0.4504, 0.1949, 0.4504, 0.1949, 0.462, 0.1237, 0.6341, 0.0964, 0.6341, 0.0964, 0.6023, 0.1237, 0.6023, 0.0964, 0.6341, 0.07184, 0.6331, 0.07184, 0.6023, 0.0964, 0.6023, 0.06333, 0.6298, 0.05176, 0.6298, 0.05176, 0.6023, 0.06333, 0.6023, 0.07184, 0.6331, 0.06333, 0.6298, 0.06333, 0.6023, 0.07184, 0.6023, 0.04906, 0.6297, 0.04055, 0.6331, 0.04055, 0.6023, 0.04906, 0.6023, 0.02389, 0.634, 0.008699, 0.629, 0.01108, 0.6023, 0.02389, 0.6023, 0.008699, 0.629, 0.00302, 0.6223, 0.001665, 0.6023, 0.01108, 0.6023, 0.04055, 0.6331, 0.02389, 0.634, 0.02389, 0.6023, 0.04055, 0.6023, 0.0793, 0.48, 0.06262, 0.462, 0.06262, 0.4504, 0.0793, 0.4504, 0.0953, 0.4504, 0.0793, 0.48, 0.0793, 0.4504, 0.1242, 0.4504, 0.1242, 0.5074, 0.1041, 0.5074, 0.1041, 0.4504, 0.0953, 0.4504, 0.0953, 0.5074, 0.0793, 0.5074, 0.0793, 0.48, 0.1041, 0.4504, 0.1041, 0.5074, 0.0953, 0.5074, 0.0953, 0.4504, 0.06262, 0.462, 0.05348, 0.462, 0.05348, 0.4504, 0.06262, 0.4504, 0.1237, 0.5705, 0.1237, 0.6023, 0.0964, 0.6023, 0.0964, 0.5705, 0.0964, 0.5705, 0.0964, 0.6023, 0.07184, 0.6023, 0.07184, 0.5715, 0.06333, 0.5748, 0.06333, 0.6023, 0.05176, 0.6023, 0.05176, 0.5748, 0.07184, 0.5715, 0.07184, 0.6023, 0.06333, 0.6023, 0.06333, 0.5748, 0.04906, 0.5748, 0.04906, 0.6023, 0.04055, 0.6023, 0.04055, 0.5715, 0.02389, 0.5705, 0.02389, 0.6023, 0.01108, 0.6023, 0.008699, 0.5755, 0.008699, 0.5755, 0.01108, 0.6023, 0.001665, 0.6023, 0.00302, 0.5822, 0.04055, 0.5715, 0.04055, 0.6023, 0.02389, 0.6023, 0.02389, 0.5705, 0.1691, 0.5347, 0.1858, 0.5528, 0.1858, 0.5643, 0.1691, 0.5643, 0.1531, 0.5643, 0.1691, 0.5347, 0.1691, 0.5643, 0.1242, 0.5643, 0.1242, 0.5074, 0.1443, 0.5074, 0.1443, 0.5643, 0.1531, 0.5643, 0.1531, 0.5074, 0.1691, 0.5074, 0.1691, 0.5347, 0.1443, 0.5643, 0.1443, 0.5074, 0.1531, 0.5074, 0.1531, 0.5643, 0.1858, 0.5528, 0.1949, 0.5528, 0.1949, 0.5643, 0.1858, 0.5643, 0.1237, 0.6341, 0.1237, 0.6023, 0.1511, 0.6023, 0.1511, 0.6341, 0.1511, 0.6341, 0.1511, 0.6023, 0.1756, 0.6023, 0.1756, 0.6331, 0.1841, 0.6298, 0.1841, 0.6023, 0.1957, 0.6023, 0.1957, 0.6298, 0.1756, 0.6331, 0.1756, 0.6023, 0.1841, 0.6023, 0.1841, 0.6298, 0.04906, 0.5085, 0.04906, 0.536, 0.04055, 0.536, 0.04055, 0.5052, 0.02389, 0.5042, 0.02389, 0.536, 0.01108, 0.536, 0.008699, 0.5092, 0.008699, 0.5092, 0.01108, 0.536, 0.001665, 0.536, 0.00302, 0.5159, 0.04055, 0.5052, 0.04055, 0.536, 0.02389, 0.536, 0.02389, 0.5042, 0.0793, 0.5347, 0.0793, 0.5643, 0.06262, 0.5643, 0.06262, 0.5528, 0.0953, 0.5643, 0.0793, 0.5643, 0.0793, 0.5347, 0.1242, 0.5643, 0.1041, 0.5643, 0.1041, 0.5074, 0.1242, 0.5074, 0.0953, 0.5643, 0.0793, 0.5347, 0.0793, 0.5074, 0.0953, 0.5074, 0.1041, 0.5643, 0.0953, 0.5643, 0.0953, 0.5074, 0.1041, 0.5074, 0.06262, 0.5528, 0.06262, 0.5643, 0.05348, 0.5643, 0.05348, 0.5528, 0.1237, 0.5705, 0.1511, 0.5705, 0.1511, 0.6023, 0.1237, 0.6023, 0.1511, 0.5705, 0.1756, 0.5715, 0.1756, 0.6023, 0.1511, 0.6023, 0.1841, 0.5748, 0.1957, 0.5748, 0.1957, 0.6023, 0.1841, 0.6023, 0.1756, 0.5715, 0.1841, 0.5748, 0.1841, 0.6023, 0.1756, 0.6023, 0.04906, 0.5635, 0.04055, 0.5668, 0.04055, 0.536, 0.04906, 0.536, 0.02389, 0.5678, 0.008699, 0.5628, 0.01108, 0.536, 0.02389, 0.536, 0.008699, 0.5628, 0.00302, 0.5561, 0.001665, 0.536, 0.01108, 0.536, 0.04055, 0.5668, 0.02389, 0.5678, 0.02389, 0.536, 0.04055, 0.536, 0.4398, 0.002977, 0.4398, 0.01857, 0.3774, 0.01857, 0.3774, 0.002977])
me_cube_010.materials.append(mat_material)
me_cube_010.use_remesh_fix_poles = True
me_cube_010.use_remesh_preserve_attributes = False
me_cube_010.use_mirror_vertex_groups = False
me_cube_010.update()
me_cube_002 = bpy.data.meshes.new('Cube.002')
me_cube_002.from_pydata([(-0.5156, -0.9174, -0.05778), (-0.399, -0.686, 0.5322), (-0.5156, 0.9174, -0.05778), (-0.399, 0.686, 0.5322), (0.5156, -0.9174, -0.05778), (0.399, -0.686, 0.5322), (0.5156, 0.9174, -0.05778), (0.399, 0.686, 0.5322), (-0.5156, -0.9174, 0.08531), (-0.5156, 0.9174, 0.08531), (0.5156, 0.9174, 0.08531), (0.5156, -0.9174, 0.08531)], [], [(8, 1, 3, 9), (9, 3, 7, 10), (10, 7, 5, 11), (11, 5, 1, 8), (2, 6, 4, 0), (7, 3, 1, 5), (4, 11, 8, 0), (6, 10, 11, 4), (2, 9, 10, 6), (0, 8, 9, 2)])
_uv = me_cube_002.uv_layers.new(name='UVMap')
_uv.uv.foreach_set('vector', [0.4088, 0.0, 0.625, 0.0, 0.625, 0.25, 0.4088, 0.25, 0.4088, 0.25, 0.625, 0.25, 0.625, 0.5, 0.4088, 0.5, 0.4088, 0.5, 0.625, 0.5, 0.625, 0.75, 0.4088, 0.75, 0.4088, 0.75, 0.625, 0.75, 0.625, 1.0, 0.4088, 1.0, 0.125, 0.5, 0.375, 0.5, 0.375, 0.75, 0.125, 0.75, 0.625, 0.5, 0.875, 0.5, 0.875, 0.75, 0.625, 0.75, 0.375, 0.75, 0.4088, 0.75, 0.4088, 1.0, 0.375, 1.0, 0.375, 0.5, 0.4088, 0.5, 0.4088, 0.75, 0.375, 0.75, 0.375, 0.25, 0.4088, 0.25, 0.4088, 0.5, 0.375, 0.5, 0.375, 0.0, 0.4088, 0.0, 0.4088, 0.25, 0.375, 0.25])
me_cube_002.use_remesh_fix_poles = True
me_cube_002.use_remesh_preserve_attributes = False
me_cube_002.use_mirror_vertex_groups = False
me_cube_002.update()
me_cube_003 = bpy.data.meshes.new('Cube.003')
me_cube_003.from_pydata([(-0.3875, -0.9182, -0.02724), (-0.3875, 0.9182, -0.02724), (0.3254, -0.9182, -0.02724), (0.3254, 0.9182, -0.02724), (-0.1573, -0.5743, 0.617), (-0.3427, -0.8979, 0.4316), (-0.2884, -0.7392, 0.5627), (-0.3427, 0.8859, 0.4316), (-0.1573, 0.5851, 0.617), (-0.2884, 0.7558, 0.5627), (0.3254, -0.8979, 0.4316), (0.14, -0.5743, 0.617), (0.2711, -0.7392, 0.5627), (0.14, 0.5851, 0.617), (0.3254, 0.8859, 0.4316), (0.2711, 0.7558, 0.5627)], [], [(13, 8, 4, 11), (3, 14, 10, 2), (1, 7, 14, 3), (0, 5, 7, 1), (1, 3, 2, 0), (9, 8, 13, 15), (4, 8, 9, 6), (6, 9, 7, 5), (13, 11, 12, 15), (15, 12, 10, 14), (12, 11, 4, 6), (7, 9, 15, 14), (2, 10, 5, 0), (10, 12, 6, 5)])
_uv = me_cube_003.uv_layers.new(name='UVMap')
_uv.uv.foreach_set('vector', [0.69, 0.5, 0.81, 0.5, 0.81, 0.75, 0.69, 0.75, 0.375, 0.5, 0.553, 0.5, 0.553, 0.75, 0.375, 0.75, 0.375, 0.25, 0.553, 0.25, 0.553, 0.5, 0.375, 0.5, 0.375, 0.0, 0.553, 0.0, 0.553, 0.25, 0.375, 0.25, 0.125, 0.5, 0.375, 0.5, 0.375, 0.75, 0.125, 0.75, 0.6039, 0.269, 0.625, 0.315, 0.625, 0.435, 0.618, 0.4937, 0.81, 0.75, 0.81, 0.5, 0.875, 0.5, 0.875, 0.75, 0.625, 0.0, 0.625, 0.25, 0.553, 0.25, 0.553, 0.0, 0.69, 0.5, 0.69, 0.75, 0.618, 0.7563, 0.618, 0.4937, 0.618, 0.4937, 0.618, 0.7563, 0.553, 0.75, 0.553, 0.5, 0.618, 0.7563, 0.625, 0.815, 0.625, 0.935, 0.6039, 0.981, 0.553, 0.25, 0.6039, 0.269, 0.618, 0.4937, 0.553, 0.5, 0.375, 0.75, 0.553, 0.75, 0.553, 1.0, 0.375, 1.0, 0.553, 0.75, 0.618, 0.7563, 0.6039, 0.981, 0.553, 1.0])
me_cube_003.use_remesh_fix_poles = True
me_cube_003.use_remesh_preserve_attributes = False
me_cube_003.use_mirror_vertex_groups = False
me_cube_003.update()

# ---- objects
ob_storagebox = bpy.data.objects.new('StorageBox', me_cube_001)
ob_ptank = bpy.data.objects.new('ptank', me_cube_011)
ob_ptank_shroud = bpy.data.objects.new('ptank_shroud', me_cube_010)
ob_col_storage = bpy.data.objects.new('col_Storage', me_cube_002)
ob_col_ptank = bpy.data.objects.new('col_ptank', me_cube_003)

# ---- transforms, parenting, visibility, modifiers, constraints
ob_storagebox.location = (-2.0, 0.0, 0.0)
ob_storagebox.lineart.crease_threshold = 0.0
_m = ob_storagebox.modifiers.new('Auto Smooth', 'NODES')
_m.node_group = ng_auto_smooth
_gi = [s.identifier for s in ng_auto_smooth.interface.items_tree if s.item_type == 'SOCKET' and s.in_out == 'INPUT']
_m[_gi[1]] = 0.5236  # Angle
ob_ptank.location = (0.0, 0.0, 0.0)
ob_ptank.lineart.crease_threshold = 0.0
_m = ob_ptank.modifiers.new('Auto Smooth', 'NODES')
_m.node_group = ng_auto_smooth
_gi = [s.identifier for s in ng_auto_smooth.interface.items_tree if s.item_type == 'SOCKET' and s.in_out == 'INPUT']
_m[_gi[1]] = 1.571  # Angle
ob_ptank_shroud.parent = ob_ptank
ob_ptank_shroud.matrix_parent_inverse = Matrix(((1.0, -0.0, 0.0, -1.0), (-0.0, 1.0, -0.0, 0.0), (0.0, -0.0, 1.0, -0.0), (-0.0, 0.0, -0.0, 1.0)))
ob_ptank_shroud.location = (1.0, 0.0, 0.0)
ob_ptank_shroud.lineart.crease_threshold = 0.0
_m = ob_ptank_shroud.modifiers.new('Auto Smooth', 'NODES')
_m.node_group = ng_auto_smooth
_gi = [s.identifier for s in ng_auto_smooth.interface.items_tree if s.item_type == 'SOCKET' and s.in_out == 'INPUT']
_m[_gi[1]] = 1.571  # Angle
ob_col_storage.parent = ob_storagebox
ob_col_storage.location = (0.0, 0.0, 0.0)
ob_col_storage.hide_render = True
ob_col_storage.display_type = 'WIRE'
ob_col_storage.lineart.crease_threshold = 0.0
ob_col_ptank.parent = ob_ptank
ob_col_ptank.location = (0.0, 0.0, 0.0)
ob_col_ptank.display_type = 'WIRE'
ob_col_ptank.lineart.crease_threshold = 0.0

# ---- collection membership
col_collection.objects.link(ob_storagebox)
col_collection.objects.link(ob_ptank)
col_collection.objects.link(ob_ptank_shroud)
col_collection.objects.link(ob_col_storage)
col_collection.objects.link(ob_col_ptank)

# ---- scene / render settings (as saved in the file)
scene.frame_start = 1; scene.frame_end = 250; scene.frame_set(1)
scene.render.engine = 'BLENDER_EEVEE_NEXT'
scene.cycles.use_denoising = False
scene.cycles.samples = 128
scene.cycles.sampling_pattern = 'TABULATED_SOBOL'
scene.cycles.use_adaptive_sampling = False
scene.cycles.use_light_tree = False
scene.cycles.bake_type = 'AO'
scene.view_settings.view_transform = 'Filmic'
bpy.context.view_layer.update()

# ---- added for rendering (the .blend has no active camera and no usable light): camera, sun
cam_auto = bpy.data.cameras.new('AutoCamera')
cam_auto.lens = 50.0
cam_auto.sensor_width = 36.0
cam_auto.clip_end = 1000.0
ob_auto_camera = bpy.data.objects.new('AutoCamera', cam_auto)
scene.collection.objects.link(ob_auto_camera)
ob_auto_camera.location = (2.09198, -3.81511, 2.82416)
ob_auto_camera.rotation_euler = (1.09748, -7.21219e-08, 0.694738)
scene.camera = ob_auto_camera
light_auto_sun = bpy.data.lights.new('AutoSun', 'SUN')
light_auto_sun.energy = 3.0
light_auto_sun.angle = 0.0523599
ob_auto_sun = bpy.data.objects.new('AutoSun', light_auto_sun)
scene.collection.objects.link(ob_auto_sun)
ob_auto_sun.rotation_euler = (0.872665, 0.174533, 0.523599)
bpy.context.view_layer.update()
